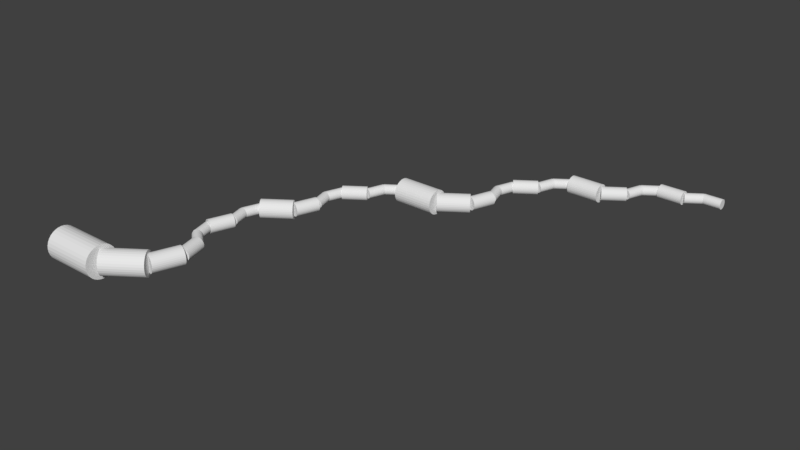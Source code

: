 # Source: fromage_de_brie.blend  (saved by Blender 2.79.0; exported with 4.5.12 LTS)
import bpy
from mathutils import Matrix  # noqa: F401  (used for matrix-valued properties, if any)

bpy.ops.wm.read_factory_settings(use_empty=True)
scene = bpy.context.scene
scene.name = 'Scene'

# ---- collections
col_collection_1 = bpy.data.collections.new('Collection 1'); scene.collection.children.link(col_collection_1)

# ---- world
world_world = bpy.data.worlds.new('World'); scene.world = world_world
world_world.color = (0.05088, 0.05088, 0.05088)
world_world.use_sun_shadow = False
world_world.sun_shadow_jitter_overblur = 0.0
world_world.cycles.sampling_method = 'MANUAL'

# ---- meshes
me_cylinder_7249 = bpy.data.meshes.new('Cylinder.7249')
me_cylinder_7249.from_pydata([(0.0, 0.1141, -0.2159), (0.0, 0.1141, 0.2159), (0.02226, 0.1119, -0.2159), (0.02226, 0.1119, 0.2159), (0.04366, 0.1054, -0.2159), (0.04366, 0.1054, 0.2159), (0.06339, 0.09487, -0.2159), (0.06339, 0.09487, 0.2159), (0.08068, 0.08068, -0.2159), (0.08068, 0.08068, 0.2159), (0.09487, 0.06339, -0.2159), (0.09487, 0.06339, 0.2159), (0.1054, 0.04366, -0.2159), (0.1054, 0.04366, 0.2159), (0.1119, 0.02226, -0.2159), (0.1119, 0.02226, 0.2159), (0.1141, 8.614e-09, -0.2159), (0.1141, 8.614e-09, 0.2159), (0.1119, -0.02226, -0.2159), (0.1119, -0.02226, 0.2159), (0.1054, -0.04366, -0.2159), (0.1054, -0.04366, 0.2159), (0.09487, -0.06339, -0.2159), (0.09487, -0.06339, 0.2159), (0.08068, -0.08068, -0.2159), (0.08068, -0.08068, 0.2159), (0.06339, -0.09487, -0.2159), (0.06339, -0.09487, 0.2159), (0.04366, -0.1054, -0.2159), (0.04366, -0.1054, 0.2159), (0.02226, -0.1119, -0.2159), (0.02226, -0.1119, 0.2159), (-3.718e-08, -0.1141, -0.2159), (-3.718e-08, -0.1141, 0.2159), (-0.02226, -0.1119, -0.2159), (-0.02226, -0.1119, 0.2159), (-0.04366, -0.1054, -0.2159), (-0.04366, -0.1054, 0.2159), (-0.06339, -0.09487, -0.2159), (-0.06339, -0.09487, 0.2159), (-0.08068, -0.08068, -0.2159), (-0.08068, -0.08068, 0.2159), (-0.09487, -0.06339, -0.2159), (-0.09487, -0.06339, 0.2159), (-0.1054, -0.04366, -0.2159), (-0.1054, -0.04366, 0.2159), (-0.1119, -0.02226, -0.2159), (-0.1119, -0.02226, 0.2159), (-0.1141, 1.102e-07, -0.2159), (-0.1141, 1.102e-07, 0.2159), (-0.1119, 0.02226, -0.2159), (-0.1119, 0.02226, 0.2159), (-0.1054, 0.04366, -0.2159), (-0.1054, 0.04366, 0.2159), (-0.09487, 0.06339, -0.2159), (-0.09487, 0.06339, 0.2159), (-0.08068, 0.08068, -0.2159), (-0.08068, 0.08068, 0.2159), (-0.06339, 0.09487, -0.2159), (-0.06339, 0.09487, 0.2159), (-0.04366, 0.1054, -0.2159), (-0.04366, 0.1054, 0.2159), (-0.02226, 0.1119, -0.2159), (-0.02226, 0.1119, 0.2159)], [], [(0, 1, 3, 2), (2, 3, 5, 4), (4, 5, 7, 6), (6, 7, 9, 8), (8, 9, 11, 10), (10, 11, 13, 12), (12, 13, 15, 14), (14, 15, 17, 16), (16, 17, 19, 18), (18, 19, 21, 20), (20, 21, 23, 22), (22, 23, 25, 24), (24, 25, 27, 26), (26, 27, 29, 28), (28, 29, 31, 30), (30, 31, 33, 32), (32, 33, 35, 34), (34, 35, 37, 36), (36, 37, 39, 38), (38, 39, 41, 40), (40, 41, 43, 42), (42, 43, 45, 44), (44, 45, 47, 46), (46, 47, 49, 48), (48, 49, 51, 50), (50, 51, 53, 52), (52, 53, 55, 54), (54, 55, 57, 56), (56, 57, 59, 58), (58, 59, 61, 60), (3, 1, 63, 61, 59, 57, 55, 53, 51, 49, 47, 45, 43, 41, 39, 37, 35, 33, 31, 29, 27, 25, 23, 21, 19, 17, 15, 13, 11, 9, 7, 5), (60, 61, 63, 62), (62, 63, 1, 0), (0, 2, 4, 6, 8, 10, 12, 14, 16, 18, 20, 22, 24, 26, 28, 30, 32, 34, 36, 38, 40, 42, 44, 46, 48, 50, 52, 54, 56, 58, 60, 62)])
me_cylinder_7249.use_remesh_preserve_volume = False
me_cylinder_7249.use_remesh_preserve_attributes = False
me_cylinder_7249.use_mirror_vertex_groups = False
me_cylinder_7249.update()
me_cylinder_7248 = bpy.data.meshes.new('Cylinder.7248')
me_cylinder_7248.from_pydata([(0.0, 0.1141, -0.2103), (0.0, 0.1141, 0.2103), (0.02226, 0.1119, -0.2103), (0.02226, 0.1119, 0.2103), (0.04366, 0.1054, -0.2103), (0.04366, 0.1054, 0.2103), (0.06339, 0.09487, -0.2103), (0.06339, 0.09487, 0.2103), (0.08068, 0.08068, -0.2103), (0.08068, 0.08068, 0.2103), (0.09487, 0.06339, -0.2103), (0.09487, 0.06339, 0.2103), (0.1054, 0.04366, -0.2103), (0.1054, 0.04366, 0.2103), (0.1119, 0.02226, -0.2103), (0.1119, 0.02226, 0.2103), (0.1141, 8.614e-09, -0.2103), (0.1141, 8.614e-09, 0.2103), (0.1119, -0.02226, -0.2103), (0.1119, -0.02226, 0.2103), (0.1054, -0.04366, -0.2103), (0.1054, -0.04366, 0.2103), (0.09487, -0.06339, -0.2103), (0.09487, -0.06339, 0.2103), (0.08068, -0.08068, -0.2103), (0.08068, -0.08068, 0.2103), (0.06339, -0.09487, -0.2103), (0.06339, -0.09487, 0.2103), (0.04366, -0.1054, -0.2103), (0.04366, -0.1054, 0.2103), (0.02226, -0.1119, -0.2103), (0.02226, -0.1119, 0.2103), (-3.718e-08, -0.1141, -0.2103), (-3.718e-08, -0.1141, 0.2103), (-0.02226, -0.1119, -0.2103), (-0.02226, -0.1119, 0.2103), (-0.04366, -0.1054, -0.2103), (-0.04366, -0.1054, 0.2103), (-0.06339, -0.09487, -0.2103), (-0.06339, -0.09487, 0.2103), (-0.08068, -0.08068, -0.2103), (-0.08068, -0.08068, 0.2103), (-0.09487, -0.06339, -0.2103), (-0.09487, -0.06339, 0.2103), (-0.1054, -0.04366, -0.2103), (-0.1054, -0.04366, 0.2103), (-0.1119, -0.02226, -0.2103), (-0.1119, -0.02226, 0.2103), (-0.1141, 1.102e-07, -0.2103), (-0.1141, 1.102e-07, 0.2103), (-0.1119, 0.02226, -0.2103), (-0.1119, 0.02226, 0.2103), (-0.1054, 0.04366, -0.2103), (-0.1054, 0.04366, 0.2103), (-0.09487, 0.06339, -0.2103), (-0.09487, 0.06339, 0.2103), (-0.08068, 0.08068, -0.2103), (-0.08068, 0.08068, 0.2103), (-0.06339, 0.09487, -0.2103), (-0.06339, 0.09487, 0.2103), (-0.04366, 0.1054, -0.2103), (-0.04366, 0.1054, 0.2103), (-0.02226, 0.1119, -0.2103), (-0.02226, 0.1119, 0.2103)], [], [(0, 1, 3, 2), (2, 3, 5, 4), (4, 5, 7, 6), (6, 7, 9, 8), (8, 9, 11, 10), (10, 11, 13, 12), (12, 13, 15, 14), (14, 15, 17, 16), (16, 17, 19, 18), (18, 19, 21, 20), (20, 21, 23, 22), (22, 23, 25, 24), (24, 25, 27, 26), (26, 27, 29, 28), (28, 29, 31, 30), (30, 31, 33, 32), (32, 33, 35, 34), (34, 35, 37, 36), (36, 37, 39, 38), (38, 39, 41, 40), (40, 41, 43, 42), (42, 43, 45, 44), (44, 45, 47, 46), (46, 47, 49, 48), (48, 49, 51, 50), (50, 51, 53, 52), (52, 53, 55, 54), (54, 55, 57, 56), (56, 57, 59, 58), (58, 59, 61, 60), (3, 1, 63, 61, 59, 57, 55, 53, 51, 49, 47, 45, 43, 41, 39, 37, 35, 33, 31, 29, 27, 25, 23, 21, 19, 17, 15, 13, 11, 9, 7, 5), (60, 61, 63, 62), (62, 63, 1, 0), (0, 2, 4, 6, 8, 10, 12, 14, 16, 18, 20, 22, 24, 26, 28, 30, 32, 34, 36, 38, 40, 42, 44, 46, 48, 50, 52, 54, 56, 58, 60, 62)])
me_cylinder_7248.use_remesh_preserve_volume = False
me_cylinder_7248.use_remesh_preserve_attributes = False
me_cylinder_7248.use_mirror_vertex_groups = False
me_cylinder_7248.update()
me_cylinder_7247 = bpy.data.meshes.new('Cylinder.7247')
me_cylinder_7247.from_pydata([(0.0, 0.153, -0.2804), (0.0, 0.153, 0.2804), (0.02984, 0.15, -0.2804), (0.02984, 0.15, 0.2804), (0.05854, 0.1413, -0.2804), (0.05854, 0.1413, 0.2804), (0.08498, 0.1272, -0.2804), (0.08498, 0.1272, 0.2804), (0.1082, 0.1082, -0.2804), (0.1082, 0.1082, 0.2804), (0.1272, 0.08498, -0.2804), (0.1272, 0.08498, 0.2804), (0.1413, 0.05854, -0.2804), (0.1413, 0.05854, 0.2804), (0.15, 0.02984, -0.2804), (0.15, 0.02984, 0.2804), (0.153, 1.155e-08, -0.2804), (0.153, 1.155e-08, 0.2804), (0.15, -0.02984, -0.2804), (0.15, -0.02984, 0.2804), (0.1413, -0.05854, -0.2804), (0.1413, -0.05854, 0.2804), (0.1272, -0.08498, -0.2804), (0.1272, -0.08498, 0.2804), (0.1082, -0.1082, -0.2804), (0.1082, -0.1082, 0.2804), (0.08498, -0.1272, -0.2804), (0.08498, -0.1272, 0.2804), (0.05854, -0.1413, -0.2804), (0.05854, -0.1413, 0.2804), (0.02984, -0.15, -0.2804), (0.02984, -0.15, 0.2804), (-4.984e-08, -0.153, -0.2804), (-4.984e-08, -0.153, 0.2804), (-0.02984, -0.15, -0.2804), (-0.02984, -0.15, 0.2804), (-0.05854, -0.1413, -0.2804), (-0.05854, -0.1413, 0.2804), (-0.08498, -0.1272, -0.2804), (-0.08498, -0.1272, 0.2804), (-0.1082, -0.1082, -0.2804), (-0.1082, -0.1082, 0.2804), (-0.1272, -0.08498, -0.2804), (-0.1272, -0.08498, 0.2804), (-0.1413, -0.05854, -0.2804), (-0.1413, -0.05854, 0.2804), (-0.15, -0.02984, -0.2804), (-0.15, -0.02984, 0.2804), (-0.153, 1.477e-07, -0.2804), (-0.153, 1.477e-07, 0.2804), (-0.15, 0.02984, -0.2804), (-0.15, 0.02984, 0.2804), (-0.1413, 0.05854, -0.2804), (-0.1413, 0.05854, 0.2804), (-0.1272, 0.08498, -0.2804), (-0.1272, 0.08498, 0.2804), (-0.1082, 0.1082, -0.2804), (-0.1082, 0.1082, 0.2804), (-0.08498, 0.1272, -0.2804), (-0.08498, 0.1272, 0.2804), (-0.05854, 0.1413, -0.2804), (-0.05854, 0.1413, 0.2804), (-0.02984, 0.15, -0.2804), (-0.02984, 0.15, 0.2804)], [], [(0, 1, 3, 2), (2, 3, 5, 4), (4, 5, 7, 6), (6, 7, 9, 8), (8, 9, 11, 10), (10, 11, 13, 12), (12, 13, 15, 14), (14, 15, 17, 16), (16, 17, 19, 18), (18, 19, 21, 20), (20, 21, 23, 22), (22, 23, 25, 24), (24, 25, 27, 26), (26, 27, 29, 28), (28, 29, 31, 30), (30, 31, 33, 32), (32, 33, 35, 34), (34, 35, 37, 36), (36, 37, 39, 38), (38, 39, 41, 40), (40, 41, 43, 42), (42, 43, 45, 44), (44, 45, 47, 46), (46, 47, 49, 48), (48, 49, 51, 50), (50, 51, 53, 52), (52, 53, 55, 54), (54, 55, 57, 56), (56, 57, 59, 58), (58, 59, 61, 60), (3, 1, 63, 61, 59, 57, 55, 53, 51, 49, 47, 45, 43, 41, 39, 37, 35, 33, 31, 29, 27, 25, 23, 21, 19, 17, 15, 13, 11, 9, 7, 5), (60, 61, 63, 62), (62, 63, 1, 0), (0, 2, 4, 6, 8, 10, 12, 14, 16, 18, 20, 22, 24, 26, 28, 30, 32, 34, 36, 38, 40, 42, 44, 46, 48, 50, 52, 54, 56, 58, 60, 62)])
me_cylinder_7247.use_remesh_preserve_volume = False
me_cylinder_7247.use_remesh_preserve_attributes = False
me_cylinder_7247.use_mirror_vertex_groups = False
me_cylinder_7247.update()
me_cylinder_7246 = bpy.data.meshes.new('Cylinder.7246')
me_cylinder_7246.from_pydata([(0.0, 0.1141, -0.2103), (0.0, 0.1141, 0.2103), (0.02226, 0.1119, -0.2103), (0.02226, 0.1119, 0.2103), (0.04366, 0.1054, -0.2103), (0.04366, 0.1054, 0.2103), (0.06339, 0.09487, -0.2103), (0.06339, 0.09487, 0.2103), (0.08068, 0.08068, -0.2103), (0.08068, 0.08068, 0.2103), (0.09487, 0.06339, -0.2103), (0.09487, 0.06339, 0.2103), (0.1054, 0.04366, -0.2103), (0.1054, 0.04366, 0.2103), (0.1119, 0.02226, -0.2103), (0.1119, 0.02226, 0.2103), (0.1141, 8.614e-09, -0.2103), (0.1141, 8.614e-09, 0.2103), (0.1119, -0.02226, -0.2103), (0.1119, -0.02226, 0.2103), (0.1054, -0.04366, -0.2103), (0.1054, -0.04366, 0.2103), (0.09487, -0.06339, -0.2103), (0.09487, -0.06339, 0.2103), (0.08068, -0.08068, -0.2103), (0.08068, -0.08068, 0.2103), (0.06339, -0.09487, -0.2103), (0.06339, -0.09487, 0.2103), (0.04366, -0.1054, -0.2103), (0.04366, -0.1054, 0.2103), (0.02226, -0.1119, -0.2103), (0.02226, -0.1119, 0.2103), (-3.718e-08, -0.1141, -0.2103), (-3.718e-08, -0.1141, 0.2103), (-0.02226, -0.1119, -0.2103), (-0.02226, -0.1119, 0.2103), (-0.04366, -0.1054, -0.2103), (-0.04366, -0.1054, 0.2103), (-0.06339, -0.09487, -0.2103), (-0.06339, -0.09487, 0.2103), (-0.08068, -0.08068, -0.2103), (-0.08068, -0.08068, 0.2103), (-0.09487, -0.06339, -0.2103), (-0.09487, -0.06339, 0.2103), (-0.1054, -0.04366, -0.2103), (-0.1054, -0.04366, 0.2103), (-0.1119, -0.02226, -0.2103), (-0.1119, -0.02226, 0.2103), (-0.1141, 1.102e-07, -0.2103), (-0.1141, 1.102e-07, 0.2103), (-0.1119, 0.02226, -0.2103), (-0.1119, 0.02226, 0.2103), (-0.1054, 0.04366, -0.2103), (-0.1054, 0.04366, 0.2103), (-0.09487, 0.06339, -0.2103), (-0.09487, 0.06339, 0.2103), (-0.08068, 0.08068, -0.2103), (-0.08068, 0.08068, 0.2103), (-0.06339, 0.09487, -0.2103), (-0.06339, 0.09487, 0.2103), (-0.04366, 0.1054, -0.2103), (-0.04366, 0.1054, 0.2103), (-0.02226, 0.1119, -0.2103), (-0.02226, 0.1119, 0.2103)], [], [(0, 1, 3, 2), (2, 3, 5, 4), (4, 5, 7, 6), (6, 7, 9, 8), (8, 9, 11, 10), (10, 11, 13, 12), (12, 13, 15, 14), (14, 15, 17, 16), (16, 17, 19, 18), (18, 19, 21, 20), (20, 21, 23, 22), (22, 23, 25, 24), (24, 25, 27, 26), (26, 27, 29, 28), (28, 29, 31, 30), (30, 31, 33, 32), (32, 33, 35, 34), (34, 35, 37, 36), (36, 37, 39, 38), (38, 39, 41, 40), (40, 41, 43, 42), (42, 43, 45, 44), (44, 45, 47, 46), (46, 47, 49, 48), (48, 49, 51, 50), (50, 51, 53, 52), (52, 53, 55, 54), (54, 55, 57, 56), (56, 57, 59, 58), (58, 59, 61, 60), (3, 1, 63, 61, 59, 57, 55, 53, 51, 49, 47, 45, 43, 41, 39, 37, 35, 33, 31, 29, 27, 25, 23, 21, 19, 17, 15, 13, 11, 9, 7, 5), (60, 61, 63, 62), (62, 63, 1, 0), (0, 2, 4, 6, 8, 10, 12, 14, 16, 18, 20, 22, 24, 26, 28, 30, 32, 34, 36, 38, 40, 42, 44, 46, 48, 50, 52, 54, 56, 58, 60, 62)])
me_cylinder_7246.use_remesh_preserve_volume = False
me_cylinder_7246.use_remesh_preserve_attributes = False
me_cylinder_7246.use_mirror_vertex_groups = False
me_cylinder_7246.update()
me_cylinder_7245 = bpy.data.meshes.new('Cylinder.7245')
me_cylinder_7245.from_pydata([(0.0, 0.1141, -0.2049), (0.0, 0.1141, 0.2049), (0.02226, 0.1119, -0.2049), (0.02226, 0.1119, 0.2049), (0.04366, 0.1054, -0.2049), (0.04366, 0.1054, 0.2049), (0.06339, 0.09487, -0.2049), (0.06339, 0.09487, 0.2049), (0.08068, 0.08068, -0.2049), (0.08068, 0.08068, 0.2049), (0.09487, 0.06339, -0.2049), (0.09487, 0.06339, 0.2049), (0.1054, 0.04366, -0.2049), (0.1054, 0.04366, 0.2049), (0.1119, 0.02226, -0.2049), (0.1119, 0.02226, 0.2049), (0.1141, 8.614e-09, -0.2049), (0.1141, 8.614e-09, 0.2049), (0.1119, -0.02226, -0.2049), (0.1119, -0.02226, 0.2049), (0.1054, -0.04366, -0.2049), (0.1054, -0.04366, 0.2049), (0.09487, -0.06339, -0.2049), (0.09487, -0.06339, 0.2049), (0.08068, -0.08068, -0.2049), (0.08068, -0.08068, 0.2049), (0.06339, -0.09487, -0.2049), (0.06339, -0.09487, 0.2049), (0.04366, -0.1054, -0.2049), (0.04366, -0.1054, 0.2049), (0.02226, -0.1119, -0.2049), (0.02226, -0.1119, 0.2049), (-3.718e-08, -0.1141, -0.2049), (-3.718e-08, -0.1141, 0.2049), (-0.02226, -0.1119, -0.2049), (-0.02226, -0.1119, 0.2049), (-0.04366, -0.1054, -0.2049), (-0.04366, -0.1054, 0.2049), (-0.06339, -0.09487, -0.2049), (-0.06339, -0.09487, 0.2049), (-0.08068, -0.08068, -0.2049), (-0.08068, -0.08068, 0.2049), (-0.09487, -0.06339, -0.2049), (-0.09487, -0.06339, 0.2049), (-0.1054, -0.04366, -0.2049), (-0.1054, -0.04366, 0.2049), (-0.1119, -0.02226, -0.2049), (-0.1119, -0.02226, 0.2049), (-0.1141, 1.102e-07, -0.2049), (-0.1141, 1.102e-07, 0.2049), (-0.1119, 0.02226, -0.2049), (-0.1119, 0.02226, 0.2049), (-0.1054, 0.04366, -0.2049), (-0.1054, 0.04366, 0.2049), (-0.09487, 0.06339, -0.2049), (-0.09487, 0.06339, 0.2049), (-0.08068, 0.08068, -0.2049), (-0.08068, 0.08068, 0.2049), (-0.06339, 0.09487, -0.2049), (-0.06339, 0.09487, 0.2049), (-0.04366, 0.1054, -0.2049), (-0.04366, 0.1054, 0.2049), (-0.02226, 0.1119, -0.2049), (-0.02226, 0.1119, 0.2049)], [], [(0, 1, 3, 2), (2, 3, 5, 4), (4, 5, 7, 6), (6, 7, 9, 8), (8, 9, 11, 10), (10, 11, 13, 12), (12, 13, 15, 14), (14, 15, 17, 16), (16, 17, 19, 18), (18, 19, 21, 20), (20, 21, 23, 22), (22, 23, 25, 24), (24, 25, 27, 26), (26, 27, 29, 28), (28, 29, 31, 30), (30, 31, 33, 32), (32, 33, 35, 34), (34, 35, 37, 36), (36, 37, 39, 38), (38, 39, 41, 40), (40, 41, 43, 42), (42, 43, 45, 44), (44, 45, 47, 46), (46, 47, 49, 48), (48, 49, 51, 50), (50, 51, 53, 52), (52, 53, 55, 54), (54, 55, 57, 56), (56, 57, 59, 58), (58, 59, 61, 60), (3, 1, 63, 61, 59, 57, 55, 53, 51, 49, 47, 45, 43, 41, 39, 37, 35, 33, 31, 29, 27, 25, 23, 21, 19, 17, 15, 13, 11, 9, 7, 5), (60, 61, 63, 62), (62, 63, 1, 0), (0, 2, 4, 6, 8, 10, 12, 14, 16, 18, 20, 22, 24, 26, 28, 30, 32, 34, 36, 38, 40, 42, 44, 46, 48, 50, 52, 54, 56, 58, 60, 62)])
me_cylinder_7245.use_remesh_preserve_volume = False
me_cylinder_7245.use_remesh_preserve_attributes = False
me_cylinder_7245.use_mirror_vertex_groups = False
me_cylinder_7245.update()
me_cylinder_7244 = bpy.data.meshes.new('Cylinder.7244')
me_cylinder_7244.from_pydata([(0.0, 0.153, -0.2732), (0.0, 0.153, 0.2732), (0.02984, 0.15, -0.2732), (0.02984, 0.15, 0.2732), (0.05854, 0.1413, -0.2732), (0.05854, 0.1413, 0.2732), (0.08498, 0.1272, -0.2732), (0.08498, 0.1272, 0.2732), (0.1082, 0.1082, -0.2732), (0.1082, 0.1082, 0.2732), (0.1272, 0.08498, -0.2732), (0.1272, 0.08498, 0.2732), (0.1413, 0.05854, -0.2732), (0.1413, 0.05854, 0.2732), (0.15, 0.02984, -0.2732), (0.15, 0.02984, 0.2732), (0.153, 1.155e-08, -0.2732), (0.153, 1.155e-08, 0.2732), (0.15, -0.02984, -0.2732), (0.15, -0.02984, 0.2732), (0.1413, -0.05854, -0.2732), (0.1413, -0.05854, 0.2732), (0.1272, -0.08498, -0.2732), (0.1272, -0.08498, 0.2732), (0.1082, -0.1082, -0.2732), (0.1082, -0.1082, 0.2732), (0.08498, -0.1272, -0.2732), (0.08498, -0.1272, 0.2732), (0.05854, -0.1413, -0.2732), (0.05854, -0.1413, 0.2732), (0.02984, -0.15, -0.2732), (0.02984, -0.15, 0.2732), (-4.984e-08, -0.153, -0.2732), (-4.984e-08, -0.153, 0.2732), (-0.02984, -0.15, -0.2732), (-0.02984, -0.15, 0.2732), (-0.05854, -0.1413, -0.2732), (-0.05854, -0.1413, 0.2732), (-0.08498, -0.1272, -0.2732), (-0.08498, -0.1272, 0.2732), (-0.1082, -0.1082, -0.2732), (-0.1082, -0.1082, 0.2732), (-0.1272, -0.08498, -0.2732), (-0.1272, -0.08498, 0.2732), (-0.1413, -0.05854, -0.2732), (-0.1413, -0.05854, 0.2732), (-0.15, -0.02984, -0.2732), (-0.15, -0.02984, 0.2732), (-0.153, 1.477e-07, -0.2732), (-0.153, 1.477e-07, 0.2732), (-0.15, 0.02984, -0.2732), (-0.15, 0.02984, 0.2732), (-0.1413, 0.05854, -0.2732), (-0.1413, 0.05854, 0.2732), (-0.1272, 0.08498, -0.2732), (-0.1272, 0.08498, 0.2732), (-0.1082, 0.1082, -0.2732), (-0.1082, 0.1082, 0.2732), (-0.08498, 0.1272, -0.2732), (-0.08498, 0.1272, 0.2732), (-0.05854, 0.1413, -0.2732), (-0.05854, 0.1413, 0.2732), (-0.02984, 0.15, -0.2732), (-0.02984, 0.15, 0.2732)], [], [(0, 1, 3, 2), (2, 3, 5, 4), (4, 5, 7, 6), (6, 7, 9, 8), (8, 9, 11, 10), (10, 11, 13, 12), (12, 13, 15, 14), (14, 15, 17, 16), (16, 17, 19, 18), (18, 19, 21, 20), (20, 21, 23, 22), (22, 23, 25, 24), (24, 25, 27, 26), (26, 27, 29, 28), (28, 29, 31, 30), (30, 31, 33, 32), (32, 33, 35, 34), (34, 35, 37, 36), (36, 37, 39, 38), (38, 39, 41, 40), (40, 41, 43, 42), (42, 43, 45, 44), (44, 45, 47, 46), (46, 47, 49, 48), (48, 49, 51, 50), (50, 51, 53, 52), (52, 53, 55, 54), (54, 55, 57, 56), (56, 57, 59, 58), (58, 59, 61, 60), (3, 1, 63, 61, 59, 57, 55, 53, 51, 49, 47, 45, 43, 41, 39, 37, 35, 33, 31, 29, 27, 25, 23, 21, 19, 17, 15, 13, 11, 9, 7, 5), (60, 61, 63, 62), (62, 63, 1, 0), (0, 2, 4, 6, 8, 10, 12, 14, 16, 18, 20, 22, 24, 26, 28, 30, 32, 34, 36, 38, 40, 42, 44, 46, 48, 50, 52, 54, 56, 58, 60, 62)])
me_cylinder_7244.use_remesh_preserve_volume = False
me_cylinder_7244.use_remesh_preserve_attributes = False
me_cylinder_7244.use_mirror_vertex_groups = False
me_cylinder_7244.update()
me_cylinder_7243 = bpy.data.meshes.new('Cylinder.7243')
me_cylinder_7243.from_pydata([(0.0, 0.2051, -0.3642), (0.0, 0.2051, 0.3642), (0.04001, 0.2011, -0.3642), (0.04001, 0.2011, 0.3642), (0.07848, 0.1895, -0.3642), (0.07848, 0.1895, 0.3642), (0.1139, 0.1705, -0.3642), (0.1139, 0.1705, 0.3642), (0.145, 0.145, -0.3642), (0.145, 0.145, 0.3642), (0.1705, 0.1139, -0.3642), (0.1705, 0.1139, 0.3642), (0.1895, 0.07848, -0.3642), (0.1895, 0.07848, 0.3642), (0.2011, 0.04001, -0.3642), (0.2011, 0.04001, 0.3642), (0.2051, 1.548e-08, -0.3642), (0.2051, 1.548e-08, 0.3642), (0.2011, -0.04001, -0.3642), (0.2011, -0.04001, 0.3642), (0.1895, -0.07848, -0.3642), (0.1895, -0.07848, 0.3642), (0.1705, -0.1139, -0.3642), (0.1705, -0.1139, 0.3642), (0.145, -0.145, -0.3642), (0.145, -0.145, 0.3642), (0.1139, -0.1705, -0.3642), (0.1139, -0.1705, 0.3642), (0.07848, -0.1895, -0.3642), (0.07848, -0.1895, 0.3642), (0.04001, -0.2011, -0.3642), (0.04001, -0.2011, 0.3642), (-6.682e-08, -0.2051, -0.3642), (-6.682e-08, -0.2051, 0.3642), (-0.04001, -0.2011, -0.3642), (-0.04001, -0.2011, 0.3642), (-0.07848, -0.1895, -0.3642), (-0.07848, -0.1895, 0.3642), (-0.1139, -0.1705, -0.3642), (-0.1139, -0.1705, 0.3642), (-0.145, -0.145, -0.3642), (-0.145, -0.145, 0.3642), (-0.1705, -0.1139, -0.3642), (-0.1705, -0.1139, 0.3642), (-0.1895, -0.07848, -0.3642), (-0.1895, -0.07848, 0.3642), (-0.2011, -0.04001, -0.3642), (-0.2011, -0.04001, 0.3642), (-0.2051, 1.98e-07, -0.3642), (-0.2051, 1.98e-07, 0.3642), (-0.2011, 0.04001, -0.3642), (-0.2011, 0.04001, 0.3642), (-0.1895, 0.07848, -0.3642), (-0.1895, 0.07848, 0.3642), (-0.1705, 0.1139, -0.3642), (-0.1705, 0.1139, 0.3642), (-0.145, 0.145, -0.3642), (-0.145, 0.145, 0.3642), (-0.1139, 0.1705, -0.3642), (-0.1139, 0.1705, 0.3642), (-0.07848, 0.1895, -0.3642), (-0.07848, 0.1895, 0.3642), (-0.04001, 0.2011, -0.3642), (-0.04001, 0.2011, 0.3642)], [], [(0, 1, 3, 2), (2, 3, 5, 4), (4, 5, 7, 6), (6, 7, 9, 8), (8, 9, 11, 10), (10, 11, 13, 12), (12, 13, 15, 14), (14, 15, 17, 16), (16, 17, 19, 18), (18, 19, 21, 20), (20, 21, 23, 22), (22, 23, 25, 24), (24, 25, 27, 26), (26, 27, 29, 28), (28, 29, 31, 30), (30, 31, 33, 32), (32, 33, 35, 34), (34, 35, 37, 36), (36, 37, 39, 38), (38, 39, 41, 40), (40, 41, 43, 42), (42, 43, 45, 44), (44, 45, 47, 46), (46, 47, 49, 48), (48, 49, 51, 50), (50, 51, 53, 52), (52, 53, 55, 54), (54, 55, 57, 56), (56, 57, 59, 58), (58, 59, 61, 60), (3, 1, 63, 61, 59, 57, 55, 53, 51, 49, 47, 45, 43, 41, 39, 37, 35, 33, 31, 29, 27, 25, 23, 21, 19, 17, 15, 13, 11, 9, 7, 5), (60, 61, 63, 62), (62, 63, 1, 0), (0, 2, 4, 6, 8, 10, 12, 14, 16, 18, 20, 22, 24, 26, 28, 30, 32, 34, 36, 38, 40, 42, 44, 46, 48, 50, 52, 54, 56, 58, 60, 62)])
me_cylinder_7243.use_remesh_preserve_volume = False
me_cylinder_7243.use_remesh_preserve_attributes = False
me_cylinder_7243.use_mirror_vertex_groups = False
me_cylinder_7243.update()
me_cylinder_7242 = bpy.data.meshes.new('Cylinder.7242')
me_cylinder_7242.from_pydata([(0.0, 0.1141, -0.2103), (0.0, 0.1141, 0.2103), (0.02226, 0.1119, -0.2103), (0.02226, 0.1119, 0.2103), (0.04366, 0.1054, -0.2103), (0.04366, 0.1054, 0.2103), (0.06339, 0.09487, -0.2103), (0.06339, 0.09487, 0.2103), (0.08068, 0.08068, -0.2103), (0.08068, 0.08068, 0.2103), (0.09487, 0.06339, -0.2103), (0.09487, 0.06339, 0.2103), (0.1054, 0.04366, -0.2103), (0.1054, 0.04366, 0.2103), (0.1119, 0.02226, -0.2103), (0.1119, 0.02226, 0.2103), (0.1141, 8.614e-09, -0.2103), (0.1141, 8.614e-09, 0.2103), (0.1119, -0.02226, -0.2103), (0.1119, -0.02226, 0.2103), (0.1054, -0.04366, -0.2103), (0.1054, -0.04366, 0.2103), (0.09487, -0.06339, -0.2103), (0.09487, -0.06339, 0.2103), (0.08068, -0.08068, -0.2103), (0.08068, -0.08068, 0.2103), (0.06339, -0.09487, -0.2103), (0.06339, -0.09487, 0.2103), (0.04366, -0.1054, -0.2103), (0.04366, -0.1054, 0.2103), (0.02226, -0.1119, -0.2103), (0.02226, -0.1119, 0.2103), (-3.718e-08, -0.1141, -0.2103), (-3.718e-08, -0.1141, 0.2103), (-0.02226, -0.1119, -0.2103), (-0.02226, -0.1119, 0.2103), (-0.04366, -0.1054, -0.2103), (-0.04366, -0.1054, 0.2103), (-0.06339, -0.09487, -0.2103), (-0.06339, -0.09487, 0.2103), (-0.08068, -0.08068, -0.2103), (-0.08068, -0.08068, 0.2103), (-0.09487, -0.06339, -0.2103), (-0.09487, -0.06339, 0.2103), (-0.1054, -0.04366, -0.2103), (-0.1054, -0.04366, 0.2103), (-0.1119, -0.02226, -0.2103), (-0.1119, -0.02226, 0.2103), (-0.1141, 1.102e-07, -0.2103), (-0.1141, 1.102e-07, 0.2103), (-0.1119, 0.02226, -0.2103), (-0.1119, 0.02226, 0.2103), (-0.1054, 0.04366, -0.2103), (-0.1054, 0.04366, 0.2103), (-0.09487, 0.06339, -0.2103), (-0.09487, 0.06339, 0.2103), (-0.08068, 0.08068, -0.2103), (-0.08068, 0.08068, 0.2103), (-0.06339, 0.09487, -0.2103), (-0.06339, 0.09487, 0.2103), (-0.04366, 0.1054, -0.2103), (-0.04366, 0.1054, 0.2103), (-0.02226, 0.1119, -0.2103), (-0.02226, 0.1119, 0.2103)], [], [(0, 1, 3, 2), (2, 3, 5, 4), (4, 5, 7, 6), (6, 7, 9, 8), (8, 9, 11, 10), (10, 11, 13, 12), (12, 13, 15, 14), (14, 15, 17, 16), (16, 17, 19, 18), (18, 19, 21, 20), (20, 21, 23, 22), (22, 23, 25, 24), (24, 25, 27, 26), (26, 27, 29, 28), (28, 29, 31, 30), (30, 31, 33, 32), (32, 33, 35, 34), (34, 35, 37, 36), (36, 37, 39, 38), (38, 39, 41, 40), (40, 41, 43, 42), (42, 43, 45, 44), (44, 45, 47, 46), (46, 47, 49, 48), (48, 49, 51, 50), (50, 51, 53, 52), (52, 53, 55, 54), (54, 55, 57, 56), (56, 57, 59, 58), (58, 59, 61, 60), (3, 1, 63, 61, 59, 57, 55, 53, 51, 49, 47, 45, 43, 41, 39, 37, 35, 33, 31, 29, 27, 25, 23, 21, 19, 17, 15, 13, 11, 9, 7, 5), (60, 61, 63, 62), (62, 63, 1, 0), (0, 2, 4, 6, 8, 10, 12, 14, 16, 18, 20, 22, 24, 26, 28, 30, 32, 34, 36, 38, 40, 42, 44, 46, 48, 50, 52, 54, 56, 58, 60, 62)])
me_cylinder_7242.use_remesh_preserve_volume = False
me_cylinder_7242.use_remesh_preserve_attributes = False
me_cylinder_7242.use_mirror_vertex_groups = False
me_cylinder_7242.update()
me_cylinder_7241 = bpy.data.meshes.new('Cylinder.7241')
me_cylinder_7241.from_pydata([(0.0, 0.1141, -0.2049), (0.0, 0.1141, 0.2049), (0.02226, 0.1119, -0.2049), (0.02226, 0.1119, 0.2049), (0.04366, 0.1054, -0.2049), (0.04366, 0.1054, 0.2049), (0.06339, 0.09487, -0.2049), (0.06339, 0.09487, 0.2049), (0.08068, 0.08068, -0.2049), (0.08068, 0.08068, 0.2049), (0.09487, 0.06339, -0.2049), (0.09487, 0.06339, 0.2049), (0.1054, 0.04366, -0.2049), (0.1054, 0.04366, 0.2049), (0.1119, 0.02226, -0.2049), (0.1119, 0.02226, 0.2049), (0.1141, 8.614e-09, -0.2049), (0.1141, 8.614e-09, 0.2049), (0.1119, -0.02226, -0.2049), (0.1119, -0.02226, 0.2049), (0.1054, -0.04366, -0.2049), (0.1054, -0.04366, 0.2049), (0.09487, -0.06339, -0.2049), (0.09487, -0.06339, 0.2049), (0.08068, -0.08068, -0.2049), (0.08068, -0.08068, 0.2049), (0.06339, -0.09487, -0.2049), (0.06339, -0.09487, 0.2049), (0.04366, -0.1054, -0.2049), (0.04366, -0.1054, 0.2049), (0.02226, -0.1119, -0.2049), (0.02226, -0.1119, 0.2049), (-3.718e-08, -0.1141, -0.2049), (-3.718e-08, -0.1141, 0.2049), (-0.02226, -0.1119, -0.2049), (-0.02226, -0.1119, 0.2049), (-0.04366, -0.1054, -0.2049), (-0.04366, -0.1054, 0.2049), (-0.06339, -0.09487, -0.2049), (-0.06339, -0.09487, 0.2049), (-0.08068, -0.08068, -0.2049), (-0.08068, -0.08068, 0.2049), (-0.09487, -0.06339, -0.2049), (-0.09487, -0.06339, 0.2049), (-0.1054, -0.04366, -0.2049), (-0.1054, -0.04366, 0.2049), (-0.1119, -0.02226, -0.2049), (-0.1119, -0.02226, 0.2049), (-0.1141, 1.102e-07, -0.2049), (-0.1141, 1.102e-07, 0.2049), (-0.1119, 0.02226, -0.2049), (-0.1119, 0.02226, 0.2049), (-0.1054, 0.04366, -0.2049), (-0.1054, 0.04366, 0.2049), (-0.09487, 0.06339, -0.2049), (-0.09487, 0.06339, 0.2049), (-0.08068, 0.08068, -0.2049), (-0.08068, 0.08068, 0.2049), (-0.06339, 0.09487, -0.2049), (-0.06339, 0.09487, 0.2049), (-0.04366, 0.1054, -0.2049), (-0.04366, 0.1054, 0.2049), (-0.02226, 0.1119, -0.2049), (-0.02226, 0.1119, 0.2049)], [], [(0, 1, 3, 2), (2, 3, 5, 4), (4, 5, 7, 6), (6, 7, 9, 8), (8, 9, 11, 10), (10, 11, 13, 12), (12, 13, 15, 14), (14, 15, 17, 16), (16, 17, 19, 18), (18, 19, 21, 20), (20, 21, 23, 22), (22, 23, 25, 24), (24, 25, 27, 26), (26, 27, 29, 28), (28, 29, 31, 30), (30, 31, 33, 32), (32, 33, 35, 34), (34, 35, 37, 36), (36, 37, 39, 38), (38, 39, 41, 40), (40, 41, 43, 42), (42, 43, 45, 44), (44, 45, 47, 46), (46, 47, 49, 48), (48, 49, 51, 50), (50, 51, 53, 52), (52, 53, 55, 54), (54, 55, 57, 56), (56, 57, 59, 58), (58, 59, 61, 60), (3, 1, 63, 61, 59, 57, 55, 53, 51, 49, 47, 45, 43, 41, 39, 37, 35, 33, 31, 29, 27, 25, 23, 21, 19, 17, 15, 13, 11, 9, 7, 5), (60, 61, 63, 62), (62, 63, 1, 0), (0, 2, 4, 6, 8, 10, 12, 14, 16, 18, 20, 22, 24, 26, 28, 30, 32, 34, 36, 38, 40, 42, 44, 46, 48, 50, 52, 54, 56, 58, 60, 62)])
me_cylinder_7241.use_remesh_preserve_volume = False
me_cylinder_7241.use_remesh_preserve_attributes = False
me_cylinder_7241.use_mirror_vertex_groups = False
me_cylinder_7241.update()
me_cylinder_7240 = bpy.data.meshes.new('Cylinder.7240')
me_cylinder_7240.from_pydata([(0.0, 0.153, -0.2732), (0.0, 0.153, 0.2732), (0.02984, 0.15, -0.2732), (0.02984, 0.15, 0.2732), (0.05854, 0.1413, -0.2732), (0.05854, 0.1413, 0.2732), (0.08498, 0.1272, -0.2732), (0.08498, 0.1272, 0.2732), (0.1082, 0.1082, -0.2732), (0.1082, 0.1082, 0.2732), (0.1272, 0.08498, -0.2732), (0.1272, 0.08498, 0.2732), (0.1413, 0.05854, -0.2732), (0.1413, 0.05854, 0.2732), (0.15, 0.02984, -0.2732), (0.15, 0.02984, 0.2732), (0.153, 1.155e-08, -0.2732), (0.153, 1.155e-08, 0.2732), (0.15, -0.02984, -0.2732), (0.15, -0.02984, 0.2732), (0.1413, -0.05854, -0.2732), (0.1413, -0.05854, 0.2732), (0.1272, -0.08498, -0.2732), (0.1272, -0.08498, 0.2732), (0.1082, -0.1082, -0.2732), (0.1082, -0.1082, 0.2732), (0.08498, -0.1272, -0.2732), (0.08498, -0.1272, 0.2732), (0.05854, -0.1413, -0.2732), (0.05854, -0.1413, 0.2732), (0.02984, -0.15, -0.2732), (0.02984, -0.15, 0.2732), (-4.984e-08, -0.153, -0.2732), (-4.984e-08, -0.153, 0.2732), (-0.02984, -0.15, -0.2732), (-0.02984, -0.15, 0.2732), (-0.05854, -0.1413, -0.2732), (-0.05854, -0.1413, 0.2732), (-0.08498, -0.1272, -0.2732), (-0.08498, -0.1272, 0.2732), (-0.1082, -0.1082, -0.2732), (-0.1082, -0.1082, 0.2732), (-0.1272, -0.08498, -0.2732), (-0.1272, -0.08498, 0.2732), (-0.1413, -0.05854, -0.2732), (-0.1413, -0.05854, 0.2732), (-0.15, -0.02984, -0.2732), (-0.15, -0.02984, 0.2732), (-0.153, 1.477e-07, -0.2732), (-0.153, 1.477e-07, 0.2732), (-0.15, 0.02984, -0.2732), (-0.15, 0.02984, 0.2732), (-0.1413, 0.05854, -0.2732), (-0.1413, 0.05854, 0.2732), (-0.1272, 0.08498, -0.2732), (-0.1272, 0.08498, 0.2732), (-0.1082, 0.1082, -0.2732), (-0.1082, 0.1082, 0.2732), (-0.08498, 0.1272, -0.2732), (-0.08498, 0.1272, 0.2732), (-0.05854, 0.1413, -0.2732), (-0.05854, 0.1413, 0.2732), (-0.02984, 0.15, -0.2732), (-0.02984, 0.15, 0.2732)], [], [(0, 1, 3, 2), (2, 3, 5, 4), (4, 5, 7, 6), (6, 7, 9, 8), (8, 9, 11, 10), (10, 11, 13, 12), (12, 13, 15, 14), (14, 15, 17, 16), (16, 17, 19, 18), (18, 19, 21, 20), (20, 21, 23, 22), (22, 23, 25, 24), (24, 25, 27, 26), (26, 27, 29, 28), (28, 29, 31, 30), (30, 31, 33, 32), (32, 33, 35, 34), (34, 35, 37, 36), (36, 37, 39, 38), (38, 39, 41, 40), (40, 41, 43, 42), (42, 43, 45, 44), (44, 45, 47, 46), (46, 47, 49, 48), (48, 49, 51, 50), (50, 51, 53, 52), (52, 53, 55, 54), (54, 55, 57, 56), (56, 57, 59, 58), (58, 59, 61, 60), (3, 1, 63, 61, 59, 57, 55, 53, 51, 49, 47, 45, 43, 41, 39, 37, 35, 33, 31, 29, 27, 25, 23, 21, 19, 17, 15, 13, 11, 9, 7, 5), (60, 61, 63, 62), (62, 63, 1, 0), (0, 2, 4, 6, 8, 10, 12, 14, 16, 18, 20, 22, 24, 26, 28, 30, 32, 34, 36, 38, 40, 42, 44, 46, 48, 50, 52, 54, 56, 58, 60, 62)])
me_cylinder_7240.use_remesh_preserve_volume = False
me_cylinder_7240.use_remesh_preserve_attributes = False
me_cylinder_7240.use_mirror_vertex_groups = False
me_cylinder_7240.update()
me_cylinder_7239 = bpy.data.meshes.new('Cylinder.7239')
me_cylinder_7239.from_pydata([(0.0, 0.1141, -0.2049), (0.0, 0.1141, 0.2049), (0.02226, 0.1119, -0.2049), (0.02226, 0.1119, 0.2049), (0.04366, 0.1054, -0.2049), (0.04366, 0.1054, 0.2049), (0.06339, 0.09487, -0.2049), (0.06339, 0.09487, 0.2049), (0.08068, 0.08068, -0.2049), (0.08068, 0.08068, 0.2049), (0.09487, 0.06339, -0.2049), (0.09487, 0.06339, 0.2049), (0.1054, 0.04366, -0.2049), (0.1054, 0.04366, 0.2049), (0.1119, 0.02226, -0.2049), (0.1119, 0.02226, 0.2049), (0.1141, 8.614e-09, -0.2049), (0.1141, 8.614e-09, 0.2049), (0.1119, -0.02226, -0.2049), (0.1119, -0.02226, 0.2049), (0.1054, -0.04366, -0.2049), (0.1054, -0.04366, 0.2049), (0.09487, -0.06339, -0.2049), (0.09487, -0.06339, 0.2049), (0.08068, -0.08068, -0.2049), (0.08068, -0.08068, 0.2049), (0.06339, -0.09487, -0.2049), (0.06339, -0.09487, 0.2049), (0.04366, -0.1054, -0.2049), (0.04366, -0.1054, 0.2049), (0.02226, -0.1119, -0.2049), (0.02226, -0.1119, 0.2049), (-3.718e-08, -0.1141, -0.2049), (-3.718e-08, -0.1141, 0.2049), (-0.02226, -0.1119, -0.2049), (-0.02226, -0.1119, 0.2049), (-0.04366, -0.1054, -0.2049), (-0.04366, -0.1054, 0.2049), (-0.06339, -0.09487, -0.2049), (-0.06339, -0.09487, 0.2049), (-0.08068, -0.08068, -0.2049), (-0.08068, -0.08068, 0.2049), (-0.09487, -0.06339, -0.2049), (-0.09487, -0.06339, 0.2049), (-0.1054, -0.04366, -0.2049), (-0.1054, -0.04366, 0.2049), (-0.1119, -0.02226, -0.2049), (-0.1119, -0.02226, 0.2049), (-0.1141, 1.102e-07, -0.2049), (-0.1141, 1.102e-07, 0.2049), (-0.1119, 0.02226, -0.2049), (-0.1119, 0.02226, 0.2049), (-0.1054, 0.04366, -0.2049), (-0.1054, 0.04366, 0.2049), (-0.09487, 0.06339, -0.2049), (-0.09487, 0.06339, 0.2049), (-0.08068, 0.08068, -0.2049), (-0.08068, 0.08068, 0.2049), (-0.06339, 0.09487, -0.2049), (-0.06339, 0.09487, 0.2049), (-0.04366, 0.1054, -0.2049), (-0.04366, 0.1054, 0.2049), (-0.02226, 0.1119, -0.2049), (-0.02226, 0.1119, 0.2049)], [], [(0, 1, 3, 2), (2, 3, 5, 4), (4, 5, 7, 6), (6, 7, 9, 8), (8, 9, 11, 10), (10, 11, 13, 12), (12, 13, 15, 14), (14, 15, 17, 16), (16, 17, 19, 18), (18, 19, 21, 20), (20, 21, 23, 22), (22, 23, 25, 24), (24, 25, 27, 26), (26, 27, 29, 28), (28, 29, 31, 30), (30, 31, 33, 32), (32, 33, 35, 34), (34, 35, 37, 36), (36, 37, 39, 38), (38, 39, 41, 40), (40, 41, 43, 42), (42, 43, 45, 44), (44, 45, 47, 46), (46, 47, 49, 48), (48, 49, 51, 50), (50, 51, 53, 52), (52, 53, 55, 54), (54, 55, 57, 56), (56, 57, 59, 58), (58, 59, 61, 60), (3, 1, 63, 61, 59, 57, 55, 53, 51, 49, 47, 45, 43, 41, 39, 37, 35, 33, 31, 29, 27, 25, 23, 21, 19, 17, 15, 13, 11, 9, 7, 5), (60, 61, 63, 62), (62, 63, 1, 0), (0, 2, 4, 6, 8, 10, 12, 14, 16, 18, 20, 22, 24, 26, 28, 30, 32, 34, 36, 38, 40, 42, 44, 46, 48, 50, 52, 54, 56, 58, 60, 62)])
me_cylinder_7239.use_remesh_preserve_volume = False
me_cylinder_7239.use_remesh_preserve_attributes = False
me_cylinder_7239.use_mirror_vertex_groups = False
me_cylinder_7239.update()
me_cylinder_7238 = bpy.data.meshes.new('Cylinder.7238')
me_cylinder_7238.from_pydata([(0.0, 0.1141, -0.1996), (0.0, 0.1141, 0.1996), (0.02226, 0.1119, -0.1996), (0.02226, 0.1119, 0.1996), (0.04366, 0.1054, -0.1996), (0.04366, 0.1054, 0.1996), (0.06339, 0.09487, -0.1996), (0.06339, 0.09487, 0.1996), (0.08068, 0.08068, -0.1996), (0.08068, 0.08068, 0.1996), (0.09487, 0.06339, -0.1996), (0.09487, 0.06339, 0.1996), (0.1054, 0.04366, -0.1996), (0.1054, 0.04366, 0.1996), (0.1119, 0.02226, -0.1996), (0.1119, 0.02226, 0.1996), (0.1141, 8.614e-09, -0.1996), (0.1141, 8.614e-09, 0.1996), (0.1119, -0.02226, -0.1996), (0.1119, -0.02226, 0.1996), (0.1054, -0.04366, -0.1996), (0.1054, -0.04366, 0.1996), (0.09487, -0.06339, -0.1996), (0.09487, -0.06339, 0.1996), (0.08068, -0.08068, -0.1996), (0.08068, -0.08068, 0.1996), (0.06339, -0.09487, -0.1996), (0.06339, -0.09487, 0.1996), (0.04366, -0.1054, -0.1996), (0.04366, -0.1054, 0.1996), (0.02226, -0.1119, -0.1996), (0.02226, -0.1119, 0.1996), (-3.718e-08, -0.1141, -0.1996), (-3.718e-08, -0.1141, 0.1996), (-0.02226, -0.1119, -0.1996), (-0.02226, -0.1119, 0.1996), (-0.04366, -0.1054, -0.1996), (-0.04366, -0.1054, 0.1996), (-0.06339, -0.09487, -0.1996), (-0.06339, -0.09487, 0.1996), (-0.08068, -0.08068, -0.1996), (-0.08068, -0.08068, 0.1996), (-0.09487, -0.06339, -0.1996), (-0.09487, -0.06339, 0.1996), (-0.1054, -0.04366, -0.1996), (-0.1054, -0.04366, 0.1996), (-0.1119, -0.02226, -0.1996), (-0.1119, -0.02226, 0.1996), (-0.1141, 1.102e-07, -0.1996), (-0.1141, 1.102e-07, 0.1996), (-0.1119, 0.02226, -0.1996), (-0.1119, 0.02226, 0.1996), (-0.1054, 0.04366, -0.1996), (-0.1054, 0.04366, 0.1996), (-0.09487, 0.06339, -0.1996), (-0.09487, 0.06339, 0.1996), (-0.08068, 0.08068, -0.1996), (-0.08068, 0.08068, 0.1996), (-0.06339, 0.09487, -0.1996), (-0.06339, 0.09487, 0.1996), (-0.04366, 0.1054, -0.1996), (-0.04366, 0.1054, 0.1996), (-0.02226, 0.1119, -0.1996), (-0.02226, 0.1119, 0.1996)], [], [(0, 1, 3, 2), (2, 3, 5, 4), (4, 5, 7, 6), (6, 7, 9, 8), (8, 9, 11, 10), (10, 11, 13, 12), (12, 13, 15, 14), (14, 15, 17, 16), (16, 17, 19, 18), (18, 19, 21, 20), (20, 21, 23, 22), (22, 23, 25, 24), (24, 25, 27, 26), (26, 27, 29, 28), (28, 29, 31, 30), (30, 31, 33, 32), (32, 33, 35, 34), (34, 35, 37, 36), (36, 37, 39, 38), (38, 39, 41, 40), (40, 41, 43, 42), (42, 43, 45, 44), (44, 45, 47, 46), (46, 47, 49, 48), (48, 49, 51, 50), (50, 51, 53, 52), (52, 53, 55, 54), (54, 55, 57, 56), (56, 57, 59, 58), (58, 59, 61, 60), (3, 1, 63, 61, 59, 57, 55, 53, 51, 49, 47, 45, 43, 41, 39, 37, 35, 33, 31, 29, 27, 25, 23, 21, 19, 17, 15, 13, 11, 9, 7, 5), (60, 61, 63, 62), (62, 63, 1, 0), (0, 2, 4, 6, 8, 10, 12, 14, 16, 18, 20, 22, 24, 26, 28, 30, 32, 34, 36, 38, 40, 42, 44, 46, 48, 50, 52, 54, 56, 58, 60, 62)])
me_cylinder_7238.use_remesh_preserve_volume = False
me_cylinder_7238.use_remesh_preserve_attributes = False
me_cylinder_7238.use_mirror_vertex_groups = False
me_cylinder_7238.update()
me_cylinder_7237 = bpy.data.meshes.new('Cylinder.7237')
me_cylinder_7237.from_pydata([(0.0, 0.153, -0.2661), (0.0, 0.153, 0.2661), (0.02984, 0.15, -0.2661), (0.02984, 0.15, 0.2661), (0.05854, 0.1413, -0.2661), (0.05854, 0.1413, 0.2661), (0.08498, 0.1272, -0.2661), (0.08498, 0.1272, 0.2661), (0.1082, 0.1082, -0.2661), (0.1082, 0.1082, 0.2661), (0.1272, 0.08498, -0.2661), (0.1272, 0.08498, 0.2661), (0.1413, 0.05854, -0.2661), (0.1413, 0.05854, 0.2661), (0.15, 0.02984, -0.2661), (0.15, 0.02984, 0.2661), (0.153, 1.155e-08, -0.2661), (0.153, 1.155e-08, 0.2661), (0.15, -0.02984, -0.2661), (0.15, -0.02984, 0.2661), (0.1413, -0.05854, -0.2661), (0.1413, -0.05854, 0.2661), (0.1272, -0.08498, -0.2661), (0.1272, -0.08498, 0.2661), (0.1082, -0.1082, -0.2661), (0.1082, -0.1082, 0.2661), (0.08498, -0.1272, -0.2661), (0.08498, -0.1272, 0.2661), (0.05854, -0.1413, -0.2661), (0.05854, -0.1413, 0.2661), (0.02984, -0.15, -0.2661), (0.02984, -0.15, 0.2661), (-4.984e-08, -0.153, -0.2661), (-4.984e-08, -0.153, 0.2661), (-0.02984, -0.15, -0.2661), (-0.02984, -0.15, 0.2661), (-0.05854, -0.1413, -0.2661), (-0.05854, -0.1413, 0.2661), (-0.08498, -0.1272, -0.2661), (-0.08498, -0.1272, 0.2661), (-0.1082, -0.1082, -0.2661), (-0.1082, -0.1082, 0.2661), (-0.1272, -0.08498, -0.2661), (-0.1272, -0.08498, 0.2661), (-0.1413, -0.05854, -0.2661), (-0.1413, -0.05854, 0.2661), (-0.15, -0.02984, -0.2661), (-0.15, -0.02984, 0.2661), (-0.153, 1.477e-07, -0.2661), (-0.153, 1.477e-07, 0.2661), (-0.15, 0.02984, -0.2661), (-0.15, 0.02984, 0.2661), (-0.1413, 0.05854, -0.2661), (-0.1413, 0.05854, 0.2661), (-0.1272, 0.08498, -0.2661), (-0.1272, 0.08498, 0.2661), (-0.1082, 0.1082, -0.2661), (-0.1082, 0.1082, 0.2661), (-0.08498, 0.1272, -0.2661), (-0.08498, 0.1272, 0.2661), (-0.05854, 0.1413, -0.2661), (-0.05854, 0.1413, 0.2661), (-0.02984, 0.15, -0.2661), (-0.02984, 0.15, 0.2661)], [], [(0, 1, 3, 2), (2, 3, 5, 4), (4, 5, 7, 6), (6, 7, 9, 8), (8, 9, 11, 10), (10, 11, 13, 12), (12, 13, 15, 14), (14, 15, 17, 16), (16, 17, 19, 18), (18, 19, 21, 20), (20, 21, 23, 22), (22, 23, 25, 24), (24, 25, 27, 26), (26, 27, 29, 28), (28, 29, 31, 30), (30, 31, 33, 32), (32, 33, 35, 34), (34, 35, 37, 36), (36, 37, 39, 38), (38, 39, 41, 40), (40, 41, 43, 42), (42, 43, 45, 44), (44, 45, 47, 46), (46, 47, 49, 48), (48, 49, 51, 50), (50, 51, 53, 52), (52, 53, 55, 54), (54, 55, 57, 56), (56, 57, 59, 58), (58, 59, 61, 60), (3, 1, 63, 61, 59, 57, 55, 53, 51, 49, 47, 45, 43, 41, 39, 37, 35, 33, 31, 29, 27, 25, 23, 21, 19, 17, 15, 13, 11, 9, 7, 5), (60, 61, 63, 62), (62, 63, 1, 0), (0, 2, 4, 6, 8, 10, 12, 14, 16, 18, 20, 22, 24, 26, 28, 30, 32, 34, 36, 38, 40, 42, 44, 46, 48, 50, 52, 54, 56, 58, 60, 62)])
me_cylinder_7237.use_remesh_preserve_volume = False
me_cylinder_7237.use_remesh_preserve_attributes = False
me_cylinder_7237.use_mirror_vertex_groups = False
me_cylinder_7237.update()
me_cylinder_7236 = bpy.data.meshes.new('Cylinder.7236')
me_cylinder_7236.from_pydata([(0.0, 0.2051, -0.3548), (0.0, 0.2051, 0.3548), (0.04001, 0.2011, -0.3548), (0.04001, 0.2011, 0.3548), (0.07848, 0.1895, -0.3548), (0.07848, 0.1895, 0.3548), (0.1139, 0.1705, -0.3548), (0.1139, 0.1705, 0.3548), (0.145, 0.145, -0.3548), (0.145, 0.145, 0.3548), (0.1705, 0.1139, -0.3548), (0.1705, 0.1139, 0.3548), (0.1895, 0.07848, -0.3548), (0.1895, 0.07848, 0.3548), (0.2011, 0.04001, -0.3548), (0.2011, 0.04001, 0.3548), (0.2051, 1.548e-08, -0.3548), (0.2051, 1.548e-08, 0.3548), (0.2011, -0.04001, -0.3548), (0.2011, -0.04001, 0.3548), (0.1895, -0.07848, -0.3548), (0.1895, -0.07848, 0.3548), (0.1705, -0.1139, -0.3548), (0.1705, -0.1139, 0.3548), (0.145, -0.145, -0.3548), (0.145, -0.145, 0.3548), (0.1139, -0.1705, -0.3548), (0.1139, -0.1705, 0.3548), (0.07848, -0.1895, -0.3548), (0.07848, -0.1895, 0.3548), (0.04001, -0.2011, -0.3548), (0.04001, -0.2011, 0.3548), (-6.682e-08, -0.2051, -0.3548), (-6.682e-08, -0.2051, 0.3548), (-0.04001, -0.2011, -0.3548), (-0.04001, -0.2011, 0.3548), (-0.07848, -0.1895, -0.3548), (-0.07848, -0.1895, 0.3548), (-0.1139, -0.1705, -0.3548), (-0.1139, -0.1705, 0.3548), (-0.145, -0.145, -0.3548), (-0.145, -0.145, 0.3548), (-0.1705, -0.1139, -0.3548), (-0.1705, -0.1139, 0.3548), (-0.1895, -0.07848, -0.3548), (-0.1895, -0.07848, 0.3548), (-0.2011, -0.04001, -0.3548), (-0.2011, -0.04001, 0.3548), (-0.2051, 1.98e-07, -0.3548), (-0.2051, 1.98e-07, 0.3548), (-0.2011, 0.04001, -0.3548), (-0.2011, 0.04001, 0.3548), (-0.1895, 0.07848, -0.3548), (-0.1895, 0.07848, 0.3548), (-0.1705, 0.1139, -0.3548), (-0.1705, 0.1139, 0.3548), (-0.145, 0.145, -0.3548), (-0.145, 0.145, 0.3548), (-0.1139, 0.1705, -0.3548), (-0.1139, 0.1705, 0.3548), (-0.07848, 0.1895, -0.3548), (-0.07848, 0.1895, 0.3548), (-0.04001, 0.2011, -0.3548), (-0.04001, 0.2011, 0.3548)], [], [(0, 1, 3, 2), (2, 3, 5, 4), (4, 5, 7, 6), (6, 7, 9, 8), (8, 9, 11, 10), (10, 11, 13, 12), (12, 13, 15, 14), (14, 15, 17, 16), (16, 17, 19, 18), (18, 19, 21, 20), (20, 21, 23, 22), (22, 23, 25, 24), (24, 25, 27, 26), (26, 27, 29, 28), (28, 29, 31, 30), (30, 31, 33, 32), (32, 33, 35, 34), (34, 35, 37, 36), (36, 37, 39, 38), (38, 39, 41, 40), (40, 41, 43, 42), (42, 43, 45, 44), (44, 45, 47, 46), (46, 47, 49, 48), (48, 49, 51, 50), (50, 51, 53, 52), (52, 53, 55, 54), (54, 55, 57, 56), (56, 57, 59, 58), (58, 59, 61, 60), (3, 1, 63, 61, 59, 57, 55, 53, 51, 49, 47, 45, 43, 41, 39, 37, 35, 33, 31, 29, 27, 25, 23, 21, 19, 17, 15, 13, 11, 9, 7, 5), (60, 61, 63, 62), (62, 63, 1, 0), (0, 2, 4, 6, 8, 10, 12, 14, 16, 18, 20, 22, 24, 26, 28, 30, 32, 34, 36, 38, 40, 42, 44, 46, 48, 50, 52, 54, 56, 58, 60, 62)])
me_cylinder_7236.use_remesh_preserve_volume = False
me_cylinder_7236.use_remesh_preserve_attributes = False
me_cylinder_7236.use_mirror_vertex_groups = False
me_cylinder_7236.update()
me_cylinder_7235 = bpy.data.meshes.new('Cylinder.7235')
me_cylinder_7235.from_pydata([(0.0, 0.2749, -0.473), (0.0, 0.2749, 0.473), (0.05364, 0.2696, -0.473), (0.05364, 0.2696, 0.473), (0.1052, 0.254, -0.473), (0.1052, 0.254, 0.473), (0.1527, 0.2286, -0.473), (0.1527, 0.2286, 0.473), (0.1944, 0.1944, -0.473), (0.1944, 0.1944, 0.473), (0.2286, 0.1527, -0.473), (0.2286, 0.1527, 0.473), (0.254, 0.1052, -0.473), (0.254, 0.1052, 0.473), (0.2696, 0.05364, -0.473), (0.2696, 0.05364, 0.473), (0.2749, 2.076e-08, -0.473), (0.2749, 2.076e-08, 0.473), (0.2696, -0.05364, -0.473), (0.2696, -0.05364, 0.473), (0.254, -0.1052, -0.473), (0.254, -0.1052, 0.473), (0.2286, -0.1527, -0.473), (0.2286, -0.1527, 0.473), (0.1944, -0.1944, -0.473), (0.1944, -0.1944, 0.473), (0.1527, -0.2286, -0.473), (0.1527, -0.2286, 0.473), (0.1052, -0.254, -0.473), (0.1052, -0.254, 0.473), (0.05364, -0.2696, -0.473), (0.05364, -0.2696, 0.473), (-8.958e-08, -0.2749, -0.473), (-8.958e-08, -0.2749, 0.473), (-0.05364, -0.2696, -0.473), (-0.05364, -0.2696, 0.473), (-0.1052, -0.254, -0.473), (-0.1052, -0.254, 0.473), (-0.1527, -0.2286, -0.473), (-0.1527, -0.2286, 0.473), (-0.1944, -0.1944, -0.473), (-0.1944, -0.1944, 0.473), (-0.2286, -0.1527, -0.473), (-0.2286, -0.1527, 0.473), (-0.254, -0.1052, -0.473), (-0.254, -0.1052, 0.473), (-0.2696, -0.05364, -0.473), (-0.2696, -0.05364, 0.473), (-0.2749, 2.655e-07, -0.473), (-0.2749, 2.655e-07, 0.473), (-0.2696, 0.05364, -0.473), (-0.2696, 0.05364, 0.473), (-0.254, 0.1052, -0.473), (-0.254, 0.1052, 0.473), (-0.2286, 0.1527, -0.473), (-0.2286, 0.1527, 0.473), (-0.1944, 0.1944, -0.473), (-0.1944, 0.1944, 0.473), (-0.1527, 0.2286, -0.473), (-0.1527, 0.2286, 0.473), (-0.1052, 0.254, -0.473), (-0.1052, 0.254, 0.473), (-0.05364, 0.2696, -0.473), (-0.05364, 0.2696, 0.473)], [], [(0, 1, 3, 2), (2, 3, 5, 4), (4, 5, 7, 6), (6, 7, 9, 8), (8, 9, 11, 10), (10, 11, 13, 12), (12, 13, 15, 14), (14, 15, 17, 16), (16, 17, 19, 18), (18, 19, 21, 20), (20, 21, 23, 22), (22, 23, 25, 24), (24, 25, 27, 26), (26, 27, 29, 28), (28, 29, 31, 30), (30, 31, 33, 32), (32, 33, 35, 34), (34, 35, 37, 36), (36, 37, 39, 38), (38, 39, 41, 40), (40, 41, 43, 42), (42, 43, 45, 44), (44, 45, 47, 46), (46, 47, 49, 48), (48, 49, 51, 50), (50, 51, 53, 52), (52, 53, 55, 54), (54, 55, 57, 56), (56, 57, 59, 58), (58, 59, 61, 60), (3, 1, 63, 61, 59, 57, 55, 53, 51, 49, 47, 45, 43, 41, 39, 37, 35, 33, 31, 29, 27, 25, 23, 21, 19, 17, 15, 13, 11, 9, 7, 5), (60, 61, 63, 62), (62, 63, 1, 0), (0, 2, 4, 6, 8, 10, 12, 14, 16, 18, 20, 22, 24, 26, 28, 30, 32, 34, 36, 38, 40, 42, 44, 46, 48, 50, 52, 54, 56, 58, 60, 62)])
me_cylinder_7235.use_remesh_preserve_volume = False
me_cylinder_7235.use_remesh_preserve_attributes = False
me_cylinder_7235.use_mirror_vertex_groups = False
me_cylinder_7235.update()
me_cylinder_7234 = bpy.data.meshes.new('Cylinder.7234')
me_cylinder_7234.from_pydata([(0.0, 0.1141, -0.2103), (0.0, 0.1141, 0.2103), (0.02226, 0.1119, -0.2103), (0.02226, 0.1119, 0.2103), (0.04366, 0.1054, -0.2103), (0.04366, 0.1054, 0.2103), (0.06339, 0.09487, -0.2103), (0.06339, 0.09487, 0.2103), (0.08068, 0.08068, -0.2103), (0.08068, 0.08068, 0.2103), (0.09487, 0.06339, -0.2103), (0.09487, 0.06339, 0.2103), (0.1054, 0.04366, -0.2103), (0.1054, 0.04366, 0.2103), (0.1119, 0.02226, -0.2103), (0.1119, 0.02226, 0.2103), (0.1141, 8.614e-09, -0.2103), (0.1141, 8.614e-09, 0.2103), (0.1119, -0.02226, -0.2103), (0.1119, -0.02226, 0.2103), (0.1054, -0.04366, -0.2103), (0.1054, -0.04366, 0.2103), (0.09487, -0.06339, -0.2103), (0.09487, -0.06339, 0.2103), (0.08068, -0.08068, -0.2103), (0.08068, -0.08068, 0.2103), (0.06339, -0.09487, -0.2103), (0.06339, -0.09487, 0.2103), (0.04366, -0.1054, -0.2103), (0.04366, -0.1054, 0.2103), (0.02226, -0.1119, -0.2103), (0.02226, -0.1119, 0.2103), (-3.718e-08, -0.1141, -0.2103), (-3.718e-08, -0.1141, 0.2103), (-0.02226, -0.1119, -0.2103), (-0.02226, -0.1119, 0.2103), (-0.04366, -0.1054, -0.2103), (-0.04366, -0.1054, 0.2103), (-0.06339, -0.09487, -0.2103), (-0.06339, -0.09487, 0.2103), (-0.08068, -0.08068, -0.2103), (-0.08068, -0.08068, 0.2103), (-0.09487, -0.06339, -0.2103), (-0.09487, -0.06339, 0.2103), (-0.1054, -0.04366, -0.2103), (-0.1054, -0.04366, 0.2103), (-0.1119, -0.02226, -0.2103), (-0.1119, -0.02226, 0.2103), (-0.1141, 1.102e-07, -0.2103), (-0.1141, 1.102e-07, 0.2103), (-0.1119, 0.02226, -0.2103), (-0.1119, 0.02226, 0.2103), (-0.1054, 0.04366, -0.2103), (-0.1054, 0.04366, 0.2103), (-0.09487, 0.06339, -0.2103), (-0.09487, 0.06339, 0.2103), (-0.08068, 0.08068, -0.2103), (-0.08068, 0.08068, 0.2103), (-0.06339, 0.09487, -0.2103), (-0.06339, 0.09487, 0.2103), (-0.04366, 0.1054, -0.2103), (-0.04366, 0.1054, 0.2103), (-0.02226, 0.1119, -0.2103), (-0.02226, 0.1119, 0.2103)], [], [(0, 1, 3, 2), (2, 3, 5, 4), (4, 5, 7, 6), (6, 7, 9, 8), (8, 9, 11, 10), (10, 11, 13, 12), (12, 13, 15, 14), (14, 15, 17, 16), (16, 17, 19, 18), (18, 19, 21, 20), (20, 21, 23, 22), (22, 23, 25, 24), (24, 25, 27, 26), (26, 27, 29, 28), (28, 29, 31, 30), (30, 31, 33, 32), (32, 33, 35, 34), (34, 35, 37, 36), (36, 37, 39, 38), (38, 39, 41, 40), (40, 41, 43, 42), (42, 43, 45, 44), (44, 45, 47, 46), (46, 47, 49, 48), (48, 49, 51, 50), (50, 51, 53, 52), (52, 53, 55, 54), (54, 55, 57, 56), (56, 57, 59, 58), (58, 59, 61, 60), (3, 1, 63, 61, 59, 57, 55, 53, 51, 49, 47, 45, 43, 41, 39, 37, 35, 33, 31, 29, 27, 25, 23, 21, 19, 17, 15, 13, 11, 9, 7, 5), (60, 61, 63, 62), (62, 63, 1, 0), (0, 2, 4, 6, 8, 10, 12, 14, 16, 18, 20, 22, 24, 26, 28, 30, 32, 34, 36, 38, 40, 42, 44, 46, 48, 50, 52, 54, 56, 58, 60, 62)])
me_cylinder_7234.use_remesh_preserve_volume = False
me_cylinder_7234.use_remesh_preserve_attributes = False
me_cylinder_7234.use_mirror_vertex_groups = False
me_cylinder_7234.update()
me_cylinder_7233 = bpy.data.meshes.new('Cylinder.7233')
me_cylinder_7233.from_pydata([(0.0, 0.1141, -0.2049), (0.0, 0.1141, 0.2049), (0.02226, 0.1119, -0.2049), (0.02226, 0.1119, 0.2049), (0.04366, 0.1054, -0.2049), (0.04366, 0.1054, 0.2049), (0.06339, 0.09487, -0.2049), (0.06339, 0.09487, 0.2049), (0.08068, 0.08068, -0.2049), (0.08068, 0.08068, 0.2049), (0.09487, 0.06339, -0.2049), (0.09487, 0.06339, 0.2049), (0.1054, 0.04366, -0.2049), (0.1054, 0.04366, 0.2049), (0.1119, 0.02226, -0.2049), (0.1119, 0.02226, 0.2049), (0.1141, 8.614e-09, -0.2049), (0.1141, 8.614e-09, 0.2049), (0.1119, -0.02226, -0.2049), (0.1119, -0.02226, 0.2049), (0.1054, -0.04366, -0.2049), (0.1054, -0.04366, 0.2049), (0.09487, -0.06339, -0.2049), (0.09487, -0.06339, 0.2049), (0.08068, -0.08068, -0.2049), (0.08068, -0.08068, 0.2049), (0.06339, -0.09487, -0.2049), (0.06339, -0.09487, 0.2049), (0.04366, -0.1054, -0.2049), (0.04366, -0.1054, 0.2049), (0.02226, -0.1119, -0.2049), (0.02226, -0.1119, 0.2049), (-3.718e-08, -0.1141, -0.2049), (-3.718e-08, -0.1141, 0.2049), (-0.02226, -0.1119, -0.2049), (-0.02226, -0.1119, 0.2049), (-0.04366, -0.1054, -0.2049), (-0.04366, -0.1054, 0.2049), (-0.06339, -0.09487, -0.2049), (-0.06339, -0.09487, 0.2049), (-0.08068, -0.08068, -0.2049), (-0.08068, -0.08068, 0.2049), (-0.09487, -0.06339, -0.2049), (-0.09487, -0.06339, 0.2049), (-0.1054, -0.04366, -0.2049), (-0.1054, -0.04366, 0.2049), (-0.1119, -0.02226, -0.2049), (-0.1119, -0.02226, 0.2049), (-0.1141, 1.102e-07, -0.2049), (-0.1141, 1.102e-07, 0.2049), (-0.1119, 0.02226, -0.2049), (-0.1119, 0.02226, 0.2049), (-0.1054, 0.04366, -0.2049), (-0.1054, 0.04366, 0.2049), (-0.09487, 0.06339, -0.2049), (-0.09487, 0.06339, 0.2049), (-0.08068, 0.08068, -0.2049), (-0.08068, 0.08068, 0.2049), (-0.06339, 0.09487, -0.2049), (-0.06339, 0.09487, 0.2049), (-0.04366, 0.1054, -0.2049), (-0.04366, 0.1054, 0.2049), (-0.02226, 0.1119, -0.2049), (-0.02226, 0.1119, 0.2049)], [], [(0, 1, 3, 2), (2, 3, 5, 4), (4, 5, 7, 6), (6, 7, 9, 8), (8, 9, 11, 10), (10, 11, 13, 12), (12, 13, 15, 14), (14, 15, 17, 16), (16, 17, 19, 18), (18, 19, 21, 20), (20, 21, 23, 22), (22, 23, 25, 24), (24, 25, 27, 26), (26, 27, 29, 28), (28, 29, 31, 30), (30, 31, 33, 32), (32, 33, 35, 34), (34, 35, 37, 36), (36, 37, 39, 38), (38, 39, 41, 40), (40, 41, 43, 42), (42, 43, 45, 44), (44, 45, 47, 46), (46, 47, 49, 48), (48, 49, 51, 50), (50, 51, 53, 52), (52, 53, 55, 54), (54, 55, 57, 56), (56, 57, 59, 58), (58, 59, 61, 60), (3, 1, 63, 61, 59, 57, 55, 53, 51, 49, 47, 45, 43, 41, 39, 37, 35, 33, 31, 29, 27, 25, 23, 21, 19, 17, 15, 13, 11, 9, 7, 5), (60, 61, 63, 62), (62, 63, 1, 0), (0, 2, 4, 6, 8, 10, 12, 14, 16, 18, 20, 22, 24, 26, 28, 30, 32, 34, 36, 38, 40, 42, 44, 46, 48, 50, 52, 54, 56, 58, 60, 62)])
me_cylinder_7233.use_remesh_preserve_volume = False
me_cylinder_7233.use_remesh_preserve_attributes = False
me_cylinder_7233.use_mirror_vertex_groups = False
me_cylinder_7233.update()
me_cylinder_7232 = bpy.data.meshes.new('Cylinder.7232')
me_cylinder_7232.from_pydata([(0.0, 0.153, -0.2732), (0.0, 0.153, 0.2732), (0.02984, 0.15, -0.2732), (0.02984, 0.15, 0.2732), (0.05854, 0.1413, -0.2732), (0.05854, 0.1413, 0.2732), (0.08498, 0.1272, -0.2732), (0.08498, 0.1272, 0.2732), (0.1082, 0.1082, -0.2732), (0.1082, 0.1082, 0.2732), (0.1272, 0.08498, -0.2732), (0.1272, 0.08498, 0.2732), (0.1413, 0.05854, -0.2732), (0.1413, 0.05854, 0.2732), (0.15, 0.02984, -0.2732), (0.15, 0.02984, 0.2732), (0.153, 1.155e-08, -0.2732), (0.153, 1.155e-08, 0.2732), (0.15, -0.02984, -0.2732), (0.15, -0.02984, 0.2732), (0.1413, -0.05854, -0.2732), (0.1413, -0.05854, 0.2732), (0.1272, -0.08498, -0.2732), (0.1272, -0.08498, 0.2732), (0.1082, -0.1082, -0.2732), (0.1082, -0.1082, 0.2732), (0.08498, -0.1272, -0.2732), (0.08498, -0.1272, 0.2732), (0.05854, -0.1413, -0.2732), (0.05854, -0.1413, 0.2732), (0.02984, -0.15, -0.2732), (0.02984, -0.15, 0.2732), (-4.984e-08, -0.153, -0.2732), (-4.984e-08, -0.153, 0.2732), (-0.02984, -0.15, -0.2732), (-0.02984, -0.15, 0.2732), (-0.05854, -0.1413, -0.2732), (-0.05854, -0.1413, 0.2732), (-0.08498, -0.1272, -0.2732), (-0.08498, -0.1272, 0.2732), (-0.1082, -0.1082, -0.2732), (-0.1082, -0.1082, 0.2732), (-0.1272, -0.08498, -0.2732), (-0.1272, -0.08498, 0.2732), (-0.1413, -0.05854, -0.2732), (-0.1413, -0.05854, 0.2732), (-0.15, -0.02984, -0.2732), (-0.15, -0.02984, 0.2732), (-0.153, 1.477e-07, -0.2732), (-0.153, 1.477e-07, 0.2732), (-0.15, 0.02984, -0.2732), (-0.15, 0.02984, 0.2732), (-0.1413, 0.05854, -0.2732), (-0.1413, 0.05854, 0.2732), (-0.1272, 0.08498, -0.2732), (-0.1272, 0.08498, 0.2732), (-0.1082, 0.1082, -0.2732), (-0.1082, 0.1082, 0.2732), (-0.08498, 0.1272, -0.2732), (-0.08498, 0.1272, 0.2732), (-0.05854, 0.1413, -0.2732), (-0.05854, 0.1413, 0.2732), (-0.02984, 0.15, -0.2732), (-0.02984, 0.15, 0.2732)], [], [(0, 1, 3, 2), (2, 3, 5, 4), (4, 5, 7, 6), (6, 7, 9, 8), (8, 9, 11, 10), (10, 11, 13, 12), (12, 13, 15, 14), (14, 15, 17, 16), (16, 17, 19, 18), (18, 19, 21, 20), (20, 21, 23, 22), (22, 23, 25, 24), (24, 25, 27, 26), (26, 27, 29, 28), (28, 29, 31, 30), (30, 31, 33, 32), (32, 33, 35, 34), (34, 35, 37, 36), (36, 37, 39, 38), (38, 39, 41, 40), (40, 41, 43, 42), (42, 43, 45, 44), (44, 45, 47, 46), (46, 47, 49, 48), (48, 49, 51, 50), (50, 51, 53, 52), (52, 53, 55, 54), (54, 55, 57, 56), (56, 57, 59, 58), (58, 59, 61, 60), (3, 1, 63, 61, 59, 57, 55, 53, 51, 49, 47, 45, 43, 41, 39, 37, 35, 33, 31, 29, 27, 25, 23, 21, 19, 17, 15, 13, 11, 9, 7, 5), (60, 61, 63, 62), (62, 63, 1, 0), (0, 2, 4, 6, 8, 10, 12, 14, 16, 18, 20, 22, 24, 26, 28, 30, 32, 34, 36, 38, 40, 42, 44, 46, 48, 50, 52, 54, 56, 58, 60, 62)])
me_cylinder_7232.use_remesh_preserve_volume = False
me_cylinder_7232.use_remesh_preserve_attributes = False
me_cylinder_7232.use_mirror_vertex_groups = False
me_cylinder_7232.update()
me_cylinder_7231 = bpy.data.meshes.new('Cylinder.7231')
me_cylinder_7231.from_pydata([(0.0, 0.1141, -0.2049), (0.0, 0.1141, 0.2049), (0.02226, 0.1119, -0.2049), (0.02226, 0.1119, 0.2049), (0.04366, 0.1054, -0.2049), (0.04366, 0.1054, 0.2049), (0.06339, 0.09487, -0.2049), (0.06339, 0.09487, 0.2049), (0.08068, 0.08068, -0.2049), (0.08068, 0.08068, 0.2049), (0.09487, 0.06339, -0.2049), (0.09487, 0.06339, 0.2049), (0.1054, 0.04366, -0.2049), (0.1054, 0.04366, 0.2049), (0.1119, 0.02226, -0.2049), (0.1119, 0.02226, 0.2049), (0.1141, 8.614e-09, -0.2049), (0.1141, 8.614e-09, 0.2049), (0.1119, -0.02226, -0.2049), (0.1119, -0.02226, 0.2049), (0.1054, -0.04366, -0.2049), (0.1054, -0.04366, 0.2049), (0.09487, -0.06339, -0.2049), (0.09487, -0.06339, 0.2049), (0.08068, -0.08068, -0.2049), (0.08068, -0.08068, 0.2049), (0.06339, -0.09487, -0.2049), (0.06339, -0.09487, 0.2049), (0.04366, -0.1054, -0.2049), (0.04366, -0.1054, 0.2049), (0.02226, -0.1119, -0.2049), (0.02226, -0.1119, 0.2049), (-3.718e-08, -0.1141, -0.2049), (-3.718e-08, -0.1141, 0.2049), (-0.02226, -0.1119, -0.2049), (-0.02226, -0.1119, 0.2049), (-0.04366, -0.1054, -0.2049), (-0.04366, -0.1054, 0.2049), (-0.06339, -0.09487, -0.2049), (-0.06339, -0.09487, 0.2049), (-0.08068, -0.08068, -0.2049), (-0.08068, -0.08068, 0.2049), (-0.09487, -0.06339, -0.2049), (-0.09487, -0.06339, 0.2049), (-0.1054, -0.04366, -0.2049), (-0.1054, -0.04366, 0.2049), (-0.1119, -0.02226, -0.2049), (-0.1119, -0.02226, 0.2049), (-0.1141, 1.102e-07, -0.2049), (-0.1141, 1.102e-07, 0.2049), (-0.1119, 0.02226, -0.2049), (-0.1119, 0.02226, 0.2049), (-0.1054, 0.04366, -0.2049), (-0.1054, 0.04366, 0.2049), (-0.09487, 0.06339, -0.2049), (-0.09487, 0.06339, 0.2049), (-0.08068, 0.08068, -0.2049), (-0.08068, 0.08068, 0.2049), (-0.06339, 0.09487, -0.2049), (-0.06339, 0.09487, 0.2049), (-0.04366, 0.1054, -0.2049), (-0.04366, 0.1054, 0.2049), (-0.02226, 0.1119, -0.2049), (-0.02226, 0.1119, 0.2049)], [], [(0, 1, 3, 2), (2, 3, 5, 4), (4, 5, 7, 6), (6, 7, 9, 8), (8, 9, 11, 10), (10, 11, 13, 12), (12, 13, 15, 14), (14, 15, 17, 16), (16, 17, 19, 18), (18, 19, 21, 20), (20, 21, 23, 22), (22, 23, 25, 24), (24, 25, 27, 26), (26, 27, 29, 28), (28, 29, 31, 30), (30, 31, 33, 32), (32, 33, 35, 34), (34, 35, 37, 36), (36, 37, 39, 38), (38, 39, 41, 40), (40, 41, 43, 42), (42, 43, 45, 44), (44, 45, 47, 46), (46, 47, 49, 48), (48, 49, 51, 50), (50, 51, 53, 52), (52, 53, 55, 54), (54, 55, 57, 56), (56, 57, 59, 58), (58, 59, 61, 60), (3, 1, 63, 61, 59, 57, 55, 53, 51, 49, 47, 45, 43, 41, 39, 37, 35, 33, 31, 29, 27, 25, 23, 21, 19, 17, 15, 13, 11, 9, 7, 5), (60, 61, 63, 62), (62, 63, 1, 0), (0, 2, 4, 6, 8, 10, 12, 14, 16, 18, 20, 22, 24, 26, 28, 30, 32, 34, 36, 38, 40, 42, 44, 46, 48, 50, 52, 54, 56, 58, 60, 62)])
me_cylinder_7231.use_remesh_preserve_volume = False
me_cylinder_7231.use_remesh_preserve_attributes = False
me_cylinder_7231.use_mirror_vertex_groups = False
me_cylinder_7231.update()
me_cylinder_7230 = bpy.data.meshes.new('Cylinder.7230')
me_cylinder_7230.from_pydata([(0.0, 0.1141, -0.1996), (0.0, 0.1141, 0.1996), (0.02226, 0.1119, -0.1996), (0.02226, 0.1119, 0.1996), (0.04366, 0.1054, -0.1996), (0.04366, 0.1054, 0.1996), (0.06339, 0.09487, -0.1996), (0.06339, 0.09487, 0.1996), (0.08068, 0.08068, -0.1996), (0.08068, 0.08068, 0.1996), (0.09487, 0.06339, -0.1996), (0.09487, 0.06339, 0.1996), (0.1054, 0.04366, -0.1996), (0.1054, 0.04366, 0.1996), (0.1119, 0.02226, -0.1996), (0.1119, 0.02226, 0.1996), (0.1141, 8.614e-09, -0.1996), (0.1141, 8.614e-09, 0.1996), (0.1119, -0.02226, -0.1996), (0.1119, -0.02226, 0.1996), (0.1054, -0.04366, -0.1996), (0.1054, -0.04366, 0.1996), (0.09487, -0.06339, -0.1996), (0.09487, -0.06339, 0.1996), (0.08068, -0.08068, -0.1996), (0.08068, -0.08068, 0.1996), (0.06339, -0.09487, -0.1996), (0.06339, -0.09487, 0.1996), (0.04366, -0.1054, -0.1996), (0.04366, -0.1054, 0.1996), (0.02226, -0.1119, -0.1996), (0.02226, -0.1119, 0.1996), (-3.718e-08, -0.1141, -0.1996), (-3.718e-08, -0.1141, 0.1996), (-0.02226, -0.1119, -0.1996), (-0.02226, -0.1119, 0.1996), (-0.04366, -0.1054, -0.1996), (-0.04366, -0.1054, 0.1996), (-0.06339, -0.09487, -0.1996), (-0.06339, -0.09487, 0.1996), (-0.08068, -0.08068, -0.1996), (-0.08068, -0.08068, 0.1996), (-0.09487, -0.06339, -0.1996), (-0.09487, -0.06339, 0.1996), (-0.1054, -0.04366, -0.1996), (-0.1054, -0.04366, 0.1996), (-0.1119, -0.02226, -0.1996), (-0.1119, -0.02226, 0.1996), (-0.1141, 1.102e-07, -0.1996), (-0.1141, 1.102e-07, 0.1996), (-0.1119, 0.02226, -0.1996), (-0.1119, 0.02226, 0.1996), (-0.1054, 0.04366, -0.1996), (-0.1054, 0.04366, 0.1996), (-0.09487, 0.06339, -0.1996), (-0.09487, 0.06339, 0.1996), (-0.08068, 0.08068, -0.1996), (-0.08068, 0.08068, 0.1996), (-0.06339, 0.09487, -0.1996), (-0.06339, 0.09487, 0.1996), (-0.04366, 0.1054, -0.1996), (-0.04366, 0.1054, 0.1996), (-0.02226, 0.1119, -0.1996), (-0.02226, 0.1119, 0.1996)], [], [(0, 1, 3, 2), (2, 3, 5, 4), (4, 5, 7, 6), (6, 7, 9, 8), (8, 9, 11, 10), (10, 11, 13, 12), (12, 13, 15, 14), (14, 15, 17, 16), (16, 17, 19, 18), (18, 19, 21, 20), (20, 21, 23, 22), (22, 23, 25, 24), (24, 25, 27, 26), (26, 27, 29, 28), (28, 29, 31, 30), (30, 31, 33, 32), (32, 33, 35, 34), (34, 35, 37, 36), (36, 37, 39, 38), (38, 39, 41, 40), (40, 41, 43, 42), (42, 43, 45, 44), (44, 45, 47, 46), (46, 47, 49, 48), (48, 49, 51, 50), (50, 51, 53, 52), (52, 53, 55, 54), (54, 55, 57, 56), (56, 57, 59, 58), (58, 59, 61, 60), (3, 1, 63, 61, 59, 57, 55, 53, 51, 49, 47, 45, 43, 41, 39, 37, 35, 33, 31, 29, 27, 25, 23, 21, 19, 17, 15, 13, 11, 9, 7, 5), (60, 61, 63, 62), (62, 63, 1, 0), (0, 2, 4, 6, 8, 10, 12, 14, 16, 18, 20, 22, 24, 26, 28, 30, 32, 34, 36, 38, 40, 42, 44, 46, 48, 50, 52, 54, 56, 58, 60, 62)])
me_cylinder_7230.use_remesh_preserve_volume = False
me_cylinder_7230.use_remesh_preserve_attributes = False
me_cylinder_7230.use_mirror_vertex_groups = False
me_cylinder_7230.update()
me_cylinder_7229 = bpy.data.meshes.new('Cylinder.7229')
me_cylinder_7229.from_pydata([(0.0, 0.153, -0.2661), (0.0, 0.153, 0.2661), (0.02984, 0.15, -0.2661), (0.02984, 0.15, 0.2661), (0.05854, 0.1413, -0.2661), (0.05854, 0.1413, 0.2661), (0.08498, 0.1272, -0.2661), (0.08498, 0.1272, 0.2661), (0.1082, 0.1082, -0.2661), (0.1082, 0.1082, 0.2661), (0.1272, 0.08498, -0.2661), (0.1272, 0.08498, 0.2661), (0.1413, 0.05854, -0.2661), (0.1413, 0.05854, 0.2661), (0.15, 0.02984, -0.2661), (0.15, 0.02984, 0.2661), (0.153, 1.155e-08, -0.2661), (0.153, 1.155e-08, 0.2661), (0.15, -0.02984, -0.2661), (0.15, -0.02984, 0.2661), (0.1413, -0.05854, -0.2661), (0.1413, -0.05854, 0.2661), (0.1272, -0.08498, -0.2661), (0.1272, -0.08498, 0.2661), (0.1082, -0.1082, -0.2661), (0.1082, -0.1082, 0.2661), (0.08498, -0.1272, -0.2661), (0.08498, -0.1272, 0.2661), (0.05854, -0.1413, -0.2661), (0.05854, -0.1413, 0.2661), (0.02984, -0.15, -0.2661), (0.02984, -0.15, 0.2661), (-4.984e-08, -0.153, -0.2661), (-4.984e-08, -0.153, 0.2661), (-0.02984, -0.15, -0.2661), (-0.02984, -0.15, 0.2661), (-0.05854, -0.1413, -0.2661), (-0.05854, -0.1413, 0.2661), (-0.08498, -0.1272, -0.2661), (-0.08498, -0.1272, 0.2661), (-0.1082, -0.1082, -0.2661), (-0.1082, -0.1082, 0.2661), (-0.1272, -0.08498, -0.2661), (-0.1272, -0.08498, 0.2661), (-0.1413, -0.05854, -0.2661), (-0.1413, -0.05854, 0.2661), (-0.15, -0.02984, -0.2661), (-0.15, -0.02984, 0.2661), (-0.153, 1.477e-07, -0.2661), (-0.153, 1.477e-07, 0.2661), (-0.15, 0.02984, -0.2661), (-0.15, 0.02984, 0.2661), (-0.1413, 0.05854, -0.2661), (-0.1413, 0.05854, 0.2661), (-0.1272, 0.08498, -0.2661), (-0.1272, 0.08498, 0.2661), (-0.1082, 0.1082, -0.2661), (-0.1082, 0.1082, 0.2661), (-0.08498, 0.1272, -0.2661), (-0.08498, 0.1272, 0.2661), (-0.05854, 0.1413, -0.2661), (-0.05854, 0.1413, 0.2661), (-0.02984, 0.15, -0.2661), (-0.02984, 0.15, 0.2661)], [], [(0, 1, 3, 2), (2, 3, 5, 4), (4, 5, 7, 6), (6, 7, 9, 8), (8, 9, 11, 10), (10, 11, 13, 12), (12, 13, 15, 14), (14, 15, 17, 16), (16, 17, 19, 18), (18, 19, 21, 20), (20, 21, 23, 22), (22, 23, 25, 24), (24, 25, 27, 26), (26, 27, 29, 28), (28, 29, 31, 30), (30, 31, 33, 32), (32, 33, 35, 34), (34, 35, 37, 36), (36, 37, 39, 38), (38, 39, 41, 40), (40, 41, 43, 42), (42, 43, 45, 44), (44, 45, 47, 46), (46, 47, 49, 48), (48, 49, 51, 50), (50, 51, 53, 52), (52, 53, 55, 54), (54, 55, 57, 56), (56, 57, 59, 58), (58, 59, 61, 60), (3, 1, 63, 61, 59, 57, 55, 53, 51, 49, 47, 45, 43, 41, 39, 37, 35, 33, 31, 29, 27, 25, 23, 21, 19, 17, 15, 13, 11, 9, 7, 5), (60, 61, 63, 62), (62, 63, 1, 0), (0, 2, 4, 6, 8, 10, 12, 14, 16, 18, 20, 22, 24, 26, 28, 30, 32, 34, 36, 38, 40, 42, 44, 46, 48, 50, 52, 54, 56, 58, 60, 62)])
me_cylinder_7229.use_remesh_preserve_volume = False
me_cylinder_7229.use_remesh_preserve_attributes = False
me_cylinder_7229.use_mirror_vertex_groups = False
me_cylinder_7229.update()
me_cylinder_7228 = bpy.data.meshes.new('Cylinder.7228')
me_cylinder_7228.from_pydata([(0.0, 0.2051, -0.3548), (0.0, 0.2051, 0.3548), (0.04001, 0.2011, -0.3548), (0.04001, 0.2011, 0.3548), (0.07848, 0.1895, -0.3548), (0.07848, 0.1895, 0.3548), (0.1139, 0.1705, -0.3548), (0.1139, 0.1705, 0.3548), (0.145, 0.145, -0.3548), (0.145, 0.145, 0.3548), (0.1705, 0.1139, -0.3548), (0.1705, 0.1139, 0.3548), (0.1895, 0.07848, -0.3548), (0.1895, 0.07848, 0.3548), (0.2011, 0.04001, -0.3548), (0.2011, 0.04001, 0.3548), (0.2051, 1.548e-08, -0.3548), (0.2051, 1.548e-08, 0.3548), (0.2011, -0.04001, -0.3548), (0.2011, -0.04001, 0.3548), (0.1895, -0.07848, -0.3548), (0.1895, -0.07848, 0.3548), (0.1705, -0.1139, -0.3548), (0.1705, -0.1139, 0.3548), (0.145, -0.145, -0.3548), (0.145, -0.145, 0.3548), (0.1139, -0.1705, -0.3548), (0.1139, -0.1705, 0.3548), (0.07848, -0.1895, -0.3548), (0.07848, -0.1895, 0.3548), (0.04001, -0.2011, -0.3548), (0.04001, -0.2011, 0.3548), (-6.682e-08, -0.2051, -0.3548), (-6.682e-08, -0.2051, 0.3548), (-0.04001, -0.2011, -0.3548), (-0.04001, -0.2011, 0.3548), (-0.07848, -0.1895, -0.3548), (-0.07848, -0.1895, 0.3548), (-0.1139, -0.1705, -0.3548), (-0.1139, -0.1705, 0.3548), (-0.145, -0.145, -0.3548), (-0.145, -0.145, 0.3548), (-0.1705, -0.1139, -0.3548), (-0.1705, -0.1139, 0.3548), (-0.1895, -0.07848, -0.3548), (-0.1895, -0.07848, 0.3548), (-0.2011, -0.04001, -0.3548), (-0.2011, -0.04001, 0.3548), (-0.2051, 1.98e-07, -0.3548), (-0.2051, 1.98e-07, 0.3548), (-0.2011, 0.04001, -0.3548), (-0.2011, 0.04001, 0.3548), (-0.1895, 0.07848, -0.3548), (-0.1895, 0.07848, 0.3548), (-0.1705, 0.1139, -0.3548), (-0.1705, 0.1139, 0.3548), (-0.145, 0.145, -0.3548), (-0.145, 0.145, 0.3548), (-0.1139, 0.1705, -0.3548), (-0.1139, 0.1705, 0.3548), (-0.07848, 0.1895, -0.3548), (-0.07848, 0.1895, 0.3548), (-0.04001, 0.2011, -0.3548), (-0.04001, 0.2011, 0.3548)], [], [(0, 1, 3, 2), (2, 3, 5, 4), (4, 5, 7, 6), (6, 7, 9, 8), (8, 9, 11, 10), (10, 11, 13, 12), (12, 13, 15, 14), (14, 15, 17, 16), (16, 17, 19, 18), (18, 19, 21, 20), (20, 21, 23, 22), (22, 23, 25, 24), (24, 25, 27, 26), (26, 27, 29, 28), (28, 29, 31, 30), (30, 31, 33, 32), (32, 33, 35, 34), (34, 35, 37, 36), (36, 37, 39, 38), (38, 39, 41, 40), (40, 41, 43, 42), (42, 43, 45, 44), (44, 45, 47, 46), (46, 47, 49, 48), (48, 49, 51, 50), (50, 51, 53, 52), (52, 53, 55, 54), (54, 55, 57, 56), (56, 57, 59, 58), (58, 59, 61, 60), (3, 1, 63, 61, 59, 57, 55, 53, 51, 49, 47, 45, 43, 41, 39, 37, 35, 33, 31, 29, 27, 25, 23, 21, 19, 17, 15, 13, 11, 9, 7, 5), (60, 61, 63, 62), (62, 63, 1, 0), (0, 2, 4, 6, 8, 10, 12, 14, 16, 18, 20, 22, 24, 26, 28, 30, 32, 34, 36, 38, 40, 42, 44, 46, 48, 50, 52, 54, 56, 58, 60, 62)])
me_cylinder_7228.use_remesh_preserve_volume = False
me_cylinder_7228.use_remesh_preserve_attributes = False
me_cylinder_7228.use_mirror_vertex_groups = False
me_cylinder_7228.update()
me_cylinder_7227 = bpy.data.meshes.new('Cylinder.7227')
me_cylinder_7227.from_pydata([(0.0, 0.1141, -0.2049), (0.0, 0.1141, 0.2049), (0.02226, 0.1119, -0.2049), (0.02226, 0.1119, 0.2049), (0.04366, 0.1054, -0.2049), (0.04366, 0.1054, 0.2049), (0.06339, 0.09487, -0.2049), (0.06339, 0.09487, 0.2049), (0.08068, 0.08068, -0.2049), (0.08068, 0.08068, 0.2049), (0.09487, 0.06339, -0.2049), (0.09487, 0.06339, 0.2049), (0.1054, 0.04366, -0.2049), (0.1054, 0.04366, 0.2049), (0.1119, 0.02226, -0.2049), (0.1119, 0.02226, 0.2049), (0.1141, 8.614e-09, -0.2049), (0.1141, 8.614e-09, 0.2049), (0.1119, -0.02226, -0.2049), (0.1119, -0.02226, 0.2049), (0.1054, -0.04366, -0.2049), (0.1054, -0.04366, 0.2049), (0.09487, -0.06339, -0.2049), (0.09487, -0.06339, 0.2049), (0.08068, -0.08068, -0.2049), (0.08068, -0.08068, 0.2049), (0.06339, -0.09487, -0.2049), (0.06339, -0.09487, 0.2049), (0.04366, -0.1054, -0.2049), (0.04366, -0.1054, 0.2049), (0.02226, -0.1119, -0.2049), (0.02226, -0.1119, 0.2049), (-3.718e-08, -0.1141, -0.2049), (-3.718e-08, -0.1141, 0.2049), (-0.02226, -0.1119, -0.2049), (-0.02226, -0.1119, 0.2049), (-0.04366, -0.1054, -0.2049), (-0.04366, -0.1054, 0.2049), (-0.06339, -0.09487, -0.2049), (-0.06339, -0.09487, 0.2049), (-0.08068, -0.08068, -0.2049), (-0.08068, -0.08068, 0.2049), (-0.09487, -0.06339, -0.2049), (-0.09487, -0.06339, 0.2049), (-0.1054, -0.04366, -0.2049), (-0.1054, -0.04366, 0.2049), (-0.1119, -0.02226, -0.2049), (-0.1119, -0.02226, 0.2049), (-0.1141, 1.102e-07, -0.2049), (-0.1141, 1.102e-07, 0.2049), (-0.1119, 0.02226, -0.2049), (-0.1119, 0.02226, 0.2049), (-0.1054, 0.04366, -0.2049), (-0.1054, 0.04366, 0.2049), (-0.09487, 0.06339, -0.2049), (-0.09487, 0.06339, 0.2049), (-0.08068, 0.08068, -0.2049), (-0.08068, 0.08068, 0.2049), (-0.06339, 0.09487, -0.2049), (-0.06339, 0.09487, 0.2049), (-0.04366, 0.1054, -0.2049), (-0.04366, 0.1054, 0.2049), (-0.02226, 0.1119, -0.2049), (-0.02226, 0.1119, 0.2049)], [], [(0, 1, 3, 2), (2, 3, 5, 4), (4, 5, 7, 6), (6, 7, 9, 8), (8, 9, 11, 10), (10, 11, 13, 12), (12, 13, 15, 14), (14, 15, 17, 16), (16, 17, 19, 18), (18, 19, 21, 20), (20, 21, 23, 22), (22, 23, 25, 24), (24, 25, 27, 26), (26, 27, 29, 28), (28, 29, 31, 30), (30, 31, 33, 32), (32, 33, 35, 34), (34, 35, 37, 36), (36, 37, 39, 38), (38, 39, 41, 40), (40, 41, 43, 42), (42, 43, 45, 44), (44, 45, 47, 46), (46, 47, 49, 48), (48, 49, 51, 50), (50, 51, 53, 52), (52, 53, 55, 54), (54, 55, 57, 56), (56, 57, 59, 58), (58, 59, 61, 60), (3, 1, 63, 61, 59, 57, 55, 53, 51, 49, 47, 45, 43, 41, 39, 37, 35, 33, 31, 29, 27, 25, 23, 21, 19, 17, 15, 13, 11, 9, 7, 5), (60, 61, 63, 62), (62, 63, 1, 0), (0, 2, 4, 6, 8, 10, 12, 14, 16, 18, 20, 22, 24, 26, 28, 30, 32, 34, 36, 38, 40, 42, 44, 46, 48, 50, 52, 54, 56, 58, 60, 62)])
me_cylinder_7227.use_remesh_preserve_volume = False
me_cylinder_7227.use_remesh_preserve_attributes = False
me_cylinder_7227.use_mirror_vertex_groups = False
me_cylinder_7227.update()
me_cylinder_7226 = bpy.data.meshes.new('Cylinder.7226')
me_cylinder_7226.from_pydata([(0.0, 0.1141, -0.1996), (0.0, 0.1141, 0.1996), (0.02226, 0.1119, -0.1996), (0.02226, 0.1119, 0.1996), (0.04366, 0.1054, -0.1996), (0.04366, 0.1054, 0.1996), (0.06339, 0.09487, -0.1996), (0.06339, 0.09487, 0.1996), (0.08068, 0.08068, -0.1996), (0.08068, 0.08068, 0.1996), (0.09487, 0.06339, -0.1996), (0.09487, 0.06339, 0.1996), (0.1054, 0.04366, -0.1996), (0.1054, 0.04366, 0.1996), (0.1119, 0.02226, -0.1996), (0.1119, 0.02226, 0.1996), (0.1141, 8.614e-09, -0.1996), (0.1141, 8.614e-09, 0.1996), (0.1119, -0.02226, -0.1996), (0.1119, -0.02226, 0.1996), (0.1054, -0.04366, -0.1996), (0.1054, -0.04366, 0.1996), (0.09487, -0.06339, -0.1996), (0.09487, -0.06339, 0.1996), (0.08068, -0.08068, -0.1996), (0.08068, -0.08068, 0.1996), (0.06339, -0.09487, -0.1996), (0.06339, -0.09487, 0.1996), (0.04366, -0.1054, -0.1996), (0.04366, -0.1054, 0.1996), (0.02226, -0.1119, -0.1996), (0.02226, -0.1119, 0.1996), (-3.718e-08, -0.1141, -0.1996), (-3.718e-08, -0.1141, 0.1996), (-0.02226, -0.1119, -0.1996), (-0.02226, -0.1119, 0.1996), (-0.04366, -0.1054, -0.1996), (-0.04366, -0.1054, 0.1996), (-0.06339, -0.09487, -0.1996), (-0.06339, -0.09487, 0.1996), (-0.08068, -0.08068, -0.1996), (-0.08068, -0.08068, 0.1996), (-0.09487, -0.06339, -0.1996), (-0.09487, -0.06339, 0.1996), (-0.1054, -0.04366, -0.1996), (-0.1054, -0.04366, 0.1996), (-0.1119, -0.02226, -0.1996), (-0.1119, -0.02226, 0.1996), (-0.1141, 1.102e-07, -0.1996), (-0.1141, 1.102e-07, 0.1996), (-0.1119, 0.02226, -0.1996), (-0.1119, 0.02226, 0.1996), (-0.1054, 0.04366, -0.1996), (-0.1054, 0.04366, 0.1996), (-0.09487, 0.06339, -0.1996), (-0.09487, 0.06339, 0.1996), (-0.08068, 0.08068, -0.1996), (-0.08068, 0.08068, 0.1996), (-0.06339, 0.09487, -0.1996), (-0.06339, 0.09487, 0.1996), (-0.04366, 0.1054, -0.1996), (-0.04366, 0.1054, 0.1996), (-0.02226, 0.1119, -0.1996), (-0.02226, 0.1119, 0.1996)], [], [(0, 1, 3, 2), (2, 3, 5, 4), (4, 5, 7, 6), (6, 7, 9, 8), (8, 9, 11, 10), (10, 11, 13, 12), (12, 13, 15, 14), (14, 15, 17, 16), (16, 17, 19, 18), (18, 19, 21, 20), (20, 21, 23, 22), (22, 23, 25, 24), (24, 25, 27, 26), (26, 27, 29, 28), (28, 29, 31, 30), (30, 31, 33, 32), (32, 33, 35, 34), (34, 35, 37, 36), (36, 37, 39, 38), (38, 39, 41, 40), (40, 41, 43, 42), (42, 43, 45, 44), (44, 45, 47, 46), (46, 47, 49, 48), (48, 49, 51, 50), (50, 51, 53, 52), (52, 53, 55, 54), (54, 55, 57, 56), (56, 57, 59, 58), (58, 59, 61, 60), (3, 1, 63, 61, 59, 57, 55, 53, 51, 49, 47, 45, 43, 41, 39, 37, 35, 33, 31, 29, 27, 25, 23, 21, 19, 17, 15, 13, 11, 9, 7, 5), (60, 61, 63, 62), (62, 63, 1, 0), (0, 2, 4, 6, 8, 10, 12, 14, 16, 18, 20, 22, 24, 26, 28, 30, 32, 34, 36, 38, 40, 42, 44, 46, 48, 50, 52, 54, 56, 58, 60, 62)])
me_cylinder_7226.use_remesh_preserve_volume = False
me_cylinder_7226.use_remesh_preserve_attributes = False
me_cylinder_7226.use_mirror_vertex_groups = False
me_cylinder_7226.update()
me_cylinder_7225 = bpy.data.meshes.new('Cylinder.7225')
me_cylinder_7225.from_pydata([(0.0, 0.153, -0.2661), (0.0, 0.153, 0.2661), (0.02984, 0.15, -0.2661), (0.02984, 0.15, 0.2661), (0.05854, 0.1413, -0.2661), (0.05854, 0.1413, 0.2661), (0.08498, 0.1272, -0.2661), (0.08498, 0.1272, 0.2661), (0.1082, 0.1082, -0.2661), (0.1082, 0.1082, 0.2661), (0.1272, 0.08498, -0.2661), (0.1272, 0.08498, 0.2661), (0.1413, 0.05854, -0.2661), (0.1413, 0.05854, 0.2661), (0.15, 0.02984, -0.2661), (0.15, 0.02984, 0.2661), (0.153, 1.155e-08, -0.2661), (0.153, 1.155e-08, 0.2661), (0.15, -0.02984, -0.2661), (0.15, -0.02984, 0.2661), (0.1413, -0.05854, -0.2661), (0.1413, -0.05854, 0.2661), (0.1272, -0.08498, -0.2661), (0.1272, -0.08498, 0.2661), (0.1082, -0.1082, -0.2661), (0.1082, -0.1082, 0.2661), (0.08498, -0.1272, -0.2661), (0.08498, -0.1272, 0.2661), (0.05854, -0.1413, -0.2661), (0.05854, -0.1413, 0.2661), (0.02984, -0.15, -0.2661), (0.02984, -0.15, 0.2661), (-4.984e-08, -0.153, -0.2661), (-4.984e-08, -0.153, 0.2661), (-0.02984, -0.15, -0.2661), (-0.02984, -0.15, 0.2661), (-0.05854, -0.1413, -0.2661), (-0.05854, -0.1413, 0.2661), (-0.08498, -0.1272, -0.2661), (-0.08498, -0.1272, 0.2661), (-0.1082, -0.1082, -0.2661), (-0.1082, -0.1082, 0.2661), (-0.1272, -0.08498, -0.2661), (-0.1272, -0.08498, 0.2661), (-0.1413, -0.05854, -0.2661), (-0.1413, -0.05854, 0.2661), (-0.15, -0.02984, -0.2661), (-0.15, -0.02984, 0.2661), (-0.153, 1.477e-07, -0.2661), (-0.153, 1.477e-07, 0.2661), (-0.15, 0.02984, -0.2661), (-0.15, 0.02984, 0.2661), (-0.1413, 0.05854, -0.2661), (-0.1413, 0.05854, 0.2661), (-0.1272, 0.08498, -0.2661), (-0.1272, 0.08498, 0.2661), (-0.1082, 0.1082, -0.2661), (-0.1082, 0.1082, 0.2661), (-0.08498, 0.1272, -0.2661), (-0.08498, 0.1272, 0.2661), (-0.05854, 0.1413, -0.2661), (-0.05854, 0.1413, 0.2661), (-0.02984, 0.15, -0.2661), (-0.02984, 0.15, 0.2661)], [], [(0, 1, 3, 2), (2, 3, 5, 4), (4, 5, 7, 6), (6, 7, 9, 8), (8, 9, 11, 10), (10, 11, 13, 12), (12, 13, 15, 14), (14, 15, 17, 16), (16, 17, 19, 18), (18, 19, 21, 20), (20, 21, 23, 22), (22, 23, 25, 24), (24, 25, 27, 26), (26, 27, 29, 28), (28, 29, 31, 30), (30, 31, 33, 32), (32, 33, 35, 34), (34, 35, 37, 36), (36, 37, 39, 38), (38, 39, 41, 40), (40, 41, 43, 42), (42, 43, 45, 44), (44, 45, 47, 46), (46, 47, 49, 48), (48, 49, 51, 50), (50, 51, 53, 52), (52, 53, 55, 54), (54, 55, 57, 56), (56, 57, 59, 58), (58, 59, 61, 60), (3, 1, 63, 61, 59, 57, 55, 53, 51, 49, 47, 45, 43, 41, 39, 37, 35, 33, 31, 29, 27, 25, 23, 21, 19, 17, 15, 13, 11, 9, 7, 5), (60, 61, 63, 62), (62, 63, 1, 0), (0, 2, 4, 6, 8, 10, 12, 14, 16, 18, 20, 22, 24, 26, 28, 30, 32, 34, 36, 38, 40, 42, 44, 46, 48, 50, 52, 54, 56, 58, 60, 62)])
me_cylinder_7225.use_remesh_preserve_volume = False
me_cylinder_7225.use_remesh_preserve_attributes = False
me_cylinder_7225.use_mirror_vertex_groups = False
me_cylinder_7225.update()
me_cylinder_7224 = bpy.data.meshes.new('Cylinder.7224')
me_cylinder_7224.from_pydata([(0.0, 0.1141, -0.1996), (0.0, 0.1141, 0.1996), (0.02226, 0.1119, -0.1996), (0.02226, 0.1119, 0.1996), (0.04366, 0.1054, -0.1996), (0.04366, 0.1054, 0.1996), (0.06339, 0.09487, -0.1996), (0.06339, 0.09487, 0.1996), (0.08068, 0.08068, -0.1996), (0.08068, 0.08068, 0.1996), (0.09487, 0.06339, -0.1996), (0.09487, 0.06339, 0.1996), (0.1054, 0.04366, -0.1996), (0.1054, 0.04366, 0.1996), (0.1119, 0.02226, -0.1996), (0.1119, 0.02226, 0.1996), (0.1141, 8.614e-09, -0.1996), (0.1141, 8.614e-09, 0.1996), (0.1119, -0.02226, -0.1996), (0.1119, -0.02226, 0.1996), (0.1054, -0.04366, -0.1996), (0.1054, -0.04366, 0.1996), (0.09487, -0.06339, -0.1996), (0.09487, -0.06339, 0.1996), (0.08068, -0.08068, -0.1996), (0.08068, -0.08068, 0.1996), (0.06339, -0.09487, -0.1996), (0.06339, -0.09487, 0.1996), (0.04366, -0.1054, -0.1996), (0.04366, -0.1054, 0.1996), (0.02226, -0.1119, -0.1996), (0.02226, -0.1119, 0.1996), (-3.718e-08, -0.1141, -0.1996), (-3.718e-08, -0.1141, 0.1996), (-0.02226, -0.1119, -0.1996), (-0.02226, -0.1119, 0.1996), (-0.04366, -0.1054, -0.1996), (-0.04366, -0.1054, 0.1996), (-0.06339, -0.09487, -0.1996), (-0.06339, -0.09487, 0.1996), (-0.08068, -0.08068, -0.1996), (-0.08068, -0.08068, 0.1996), (-0.09487, -0.06339, -0.1996), (-0.09487, -0.06339, 0.1996), (-0.1054, -0.04366, -0.1996), (-0.1054, -0.04366, 0.1996), (-0.1119, -0.02226, -0.1996), (-0.1119, -0.02226, 0.1996), (-0.1141, 1.102e-07, -0.1996), (-0.1141, 1.102e-07, 0.1996), (-0.1119, 0.02226, -0.1996), (-0.1119, 0.02226, 0.1996), (-0.1054, 0.04366, -0.1996), (-0.1054, 0.04366, 0.1996), (-0.09487, 0.06339, -0.1996), (-0.09487, 0.06339, 0.1996), (-0.08068, 0.08068, -0.1996), (-0.08068, 0.08068, 0.1996), (-0.06339, 0.09487, -0.1996), (-0.06339, 0.09487, 0.1996), (-0.04366, 0.1054, -0.1996), (-0.04366, 0.1054, 0.1996), (-0.02226, 0.1119, -0.1996), (-0.02226, 0.1119, 0.1996)], [], [(0, 1, 3, 2), (2, 3, 5, 4), (4, 5, 7, 6), (6, 7, 9, 8), (8, 9, 11, 10), (10, 11, 13, 12), (12, 13, 15, 14), (14, 15, 17, 16), (16, 17, 19, 18), (18, 19, 21, 20), (20, 21, 23, 22), (22, 23, 25, 24), (24, 25, 27, 26), (26, 27, 29, 28), (28, 29, 31, 30), (30, 31, 33, 32), (32, 33, 35, 34), (34, 35, 37, 36), (36, 37, 39, 38), (38, 39, 41, 40), (40, 41, 43, 42), (42, 43, 45, 44), (44, 45, 47, 46), (46, 47, 49, 48), (48, 49, 51, 50), (50, 51, 53, 52), (52, 53, 55, 54), (54, 55, 57, 56), (56, 57, 59, 58), (58, 59, 61, 60), (3, 1, 63, 61, 59, 57, 55, 53, 51, 49, 47, 45, 43, 41, 39, 37, 35, 33, 31, 29, 27, 25, 23, 21, 19, 17, 15, 13, 11, 9, 7, 5), (60, 61, 63, 62), (62, 63, 1, 0), (0, 2, 4, 6, 8, 10, 12, 14, 16, 18, 20, 22, 24, 26, 28, 30, 32, 34, 36, 38, 40, 42, 44, 46, 48, 50, 52, 54, 56, 58, 60, 62)])
me_cylinder_7224.use_remesh_preserve_volume = False
me_cylinder_7224.use_remesh_preserve_attributes = False
me_cylinder_7224.use_mirror_vertex_groups = False
me_cylinder_7224.update()
me_cylinder_7223 = bpy.data.meshes.new('Cylinder.7223')
me_cylinder_7223.from_pydata([(0.0, 0.1141, -0.1944), (0.0, 0.1141, 0.1944), (0.02226, 0.1119, -0.1944), (0.02226, 0.1119, 0.1944), (0.04366, 0.1054, -0.1944), (0.04366, 0.1054, 0.1944), (0.06339, 0.09487, -0.1944), (0.06339, 0.09487, 0.1944), (0.08068, 0.08068, -0.1944), (0.08068, 0.08068, 0.1944), (0.09487, 0.06339, -0.1944), (0.09487, 0.06339, 0.1944), (0.1054, 0.04366, -0.1944), (0.1054, 0.04366, 0.1944), (0.1119, 0.02226, -0.1944), (0.1119, 0.02226, 0.1944), (0.1141, 8.614e-09, -0.1944), (0.1141, 8.614e-09, 0.1944), (0.1119, -0.02226, -0.1944), (0.1119, -0.02226, 0.1944), (0.1054, -0.04366, -0.1944), (0.1054, -0.04366, 0.1944), (0.09487, -0.06339, -0.1944), (0.09487, -0.06339, 0.1944), (0.08068, -0.08068, -0.1944), (0.08068, -0.08068, 0.1944), (0.06339, -0.09487, -0.1944), (0.06339, -0.09487, 0.1944), (0.04366, -0.1054, -0.1944), (0.04366, -0.1054, 0.1944), (0.02226, -0.1119, -0.1944), (0.02226, -0.1119, 0.1944), (-3.718e-08, -0.1141, -0.1944), (-3.718e-08, -0.1141, 0.1944), (-0.02226, -0.1119, -0.1944), (-0.02226, -0.1119, 0.1944), (-0.04366, -0.1054, -0.1944), (-0.04366, -0.1054, 0.1944), (-0.06339, -0.09487, -0.1944), (-0.06339, -0.09487, 0.1944), (-0.08068, -0.08068, -0.1944), (-0.08068, -0.08068, 0.1944), (-0.09487, -0.06339, -0.1944), (-0.09487, -0.06339, 0.1944), (-0.1054, -0.04366, -0.1944), (-0.1054, -0.04366, 0.1944), (-0.1119, -0.02226, -0.1944), (-0.1119, -0.02226, 0.1944), (-0.1141, 1.102e-07, -0.1944), (-0.1141, 1.102e-07, 0.1944), (-0.1119, 0.02226, -0.1944), (-0.1119, 0.02226, 0.1944), (-0.1054, 0.04366, -0.1944), (-0.1054, 0.04366, 0.1944), (-0.09487, 0.06339, -0.1944), (-0.09487, 0.06339, 0.1944), (-0.08068, 0.08068, -0.1944), (-0.08068, 0.08068, 0.1944), (-0.06339, 0.09487, -0.1944), (-0.06339, 0.09487, 0.1944), (-0.04366, 0.1054, -0.1944), (-0.04366, 0.1054, 0.1944), (-0.02226, 0.1119, -0.1944), (-0.02226, 0.1119, 0.1944)], [], [(0, 1, 3, 2), (2, 3, 5, 4), (4, 5, 7, 6), (6, 7, 9, 8), (8, 9, 11, 10), (10, 11, 13, 12), (12, 13, 15, 14), (14, 15, 17, 16), (16, 17, 19, 18), (18, 19, 21, 20), (20, 21, 23, 22), (22, 23, 25, 24), (24, 25, 27, 26), (26, 27, 29, 28), (28, 29, 31, 30), (30, 31, 33, 32), (32, 33, 35, 34), (34, 35, 37, 36), (36, 37, 39, 38), (38, 39, 41, 40), (40, 41, 43, 42), (42, 43, 45, 44), (44, 45, 47, 46), (46, 47, 49, 48), (48, 49, 51, 50), (50, 51, 53, 52), (52, 53, 55, 54), (54, 55, 57, 56), (56, 57, 59, 58), (58, 59, 61, 60), (3, 1, 63, 61, 59, 57, 55, 53, 51, 49, 47, 45, 43, 41, 39, 37, 35, 33, 31, 29, 27, 25, 23, 21, 19, 17, 15, 13, 11, 9, 7, 5), (60, 61, 63, 62), (62, 63, 1, 0), (0, 2, 4, 6, 8, 10, 12, 14, 16, 18, 20, 22, 24, 26, 28, 30, 32, 34, 36, 38, 40, 42, 44, 46, 48, 50, 52, 54, 56, 58, 60, 62)])
me_cylinder_7223.use_remesh_preserve_volume = False
me_cylinder_7223.use_remesh_preserve_attributes = False
me_cylinder_7223.use_mirror_vertex_groups = False
me_cylinder_7223.update()
me_cylinder_7222 = bpy.data.meshes.new('Cylinder.7222')
me_cylinder_7222.from_pydata([(0.0, 0.153, -0.2592), (0.0, 0.153, 0.2592), (0.02984, 0.15, -0.2592), (0.02984, 0.15, 0.2592), (0.05854, 0.1413, -0.2592), (0.05854, 0.1413, 0.2592), (0.08498, 0.1272, -0.2592), (0.08498, 0.1272, 0.2592), (0.1082, 0.1082, -0.2592), (0.1082, 0.1082, 0.2592), (0.1272, 0.08498, -0.2592), (0.1272, 0.08498, 0.2592), (0.1413, 0.05854, -0.2592), (0.1413, 0.05854, 0.2592), (0.15, 0.02984, -0.2592), (0.15, 0.02984, 0.2592), (0.153, 1.155e-08, -0.2592), (0.153, 1.155e-08, 0.2592), (0.15, -0.02984, -0.2592), (0.15, -0.02984, 0.2592), (0.1413, -0.05854, -0.2592), (0.1413, -0.05854, 0.2592), (0.1272, -0.08498, -0.2592), (0.1272, -0.08498, 0.2592), (0.1082, -0.1082, -0.2592), (0.1082, -0.1082, 0.2592), (0.08498, -0.1272, -0.2592), (0.08498, -0.1272, 0.2592), (0.05854, -0.1413, -0.2592), (0.05854, -0.1413, 0.2592), (0.02984, -0.15, -0.2592), (0.02984, -0.15, 0.2592), (-4.984e-08, -0.153, -0.2592), (-4.984e-08, -0.153, 0.2592), (-0.02984, -0.15, -0.2592), (-0.02984, -0.15, 0.2592), (-0.05854, -0.1413, -0.2592), (-0.05854, -0.1413, 0.2592), (-0.08498, -0.1272, -0.2592), (-0.08498, -0.1272, 0.2592), (-0.1082, -0.1082, -0.2592), (-0.1082, -0.1082, 0.2592), (-0.1272, -0.08498, -0.2592), (-0.1272, -0.08498, 0.2592), (-0.1413, -0.05854, -0.2592), (-0.1413, -0.05854, 0.2592), (-0.15, -0.02984, -0.2592), (-0.15, -0.02984, 0.2592), (-0.153, 1.477e-07, -0.2592), (-0.153, 1.477e-07, 0.2592), (-0.15, 0.02984, -0.2592), (-0.15, 0.02984, 0.2592), (-0.1413, 0.05854, -0.2592), (-0.1413, 0.05854, 0.2592), (-0.1272, 0.08498, -0.2592), (-0.1272, 0.08498, 0.2592), (-0.1082, 0.1082, -0.2592), (-0.1082, 0.1082, 0.2592), (-0.08498, 0.1272, -0.2592), (-0.08498, 0.1272, 0.2592), (-0.05854, 0.1413, -0.2592), (-0.05854, 0.1413, 0.2592), (-0.02984, 0.15, -0.2592), (-0.02984, 0.15, 0.2592)], [], [(0, 1, 3, 2), (2, 3, 5, 4), (4, 5, 7, 6), (6, 7, 9, 8), (8, 9, 11, 10), (10, 11, 13, 12), (12, 13, 15, 14), (14, 15, 17, 16), (16, 17, 19, 18), (18, 19, 21, 20), (20, 21, 23, 22), (22, 23, 25, 24), (24, 25, 27, 26), (26, 27, 29, 28), (28, 29, 31, 30), (30, 31, 33, 32), (32, 33, 35, 34), (34, 35, 37, 36), (36, 37, 39, 38), (38, 39, 41, 40), (40, 41, 43, 42), (42, 43, 45, 44), (44, 45, 47, 46), (46, 47, 49, 48), (48, 49, 51, 50), (50, 51, 53, 52), (52, 53, 55, 54), (54, 55, 57, 56), (56, 57, 59, 58), (58, 59, 61, 60), (3, 1, 63, 61, 59, 57, 55, 53, 51, 49, 47, 45, 43, 41, 39, 37, 35, 33, 31, 29, 27, 25, 23, 21, 19, 17, 15, 13, 11, 9, 7, 5), (60, 61, 63, 62), (62, 63, 1, 0), (0, 2, 4, 6, 8, 10, 12, 14, 16, 18, 20, 22, 24, 26, 28, 30, 32, 34, 36, 38, 40, 42, 44, 46, 48, 50, 52, 54, 56, 58, 60, 62)])
me_cylinder_7222.use_remesh_preserve_volume = False
me_cylinder_7222.use_remesh_preserve_attributes = False
me_cylinder_7222.use_mirror_vertex_groups = False
me_cylinder_7222.update()
me_cylinder_7221 = bpy.data.meshes.new('Cylinder.7221')
me_cylinder_7221.from_pydata([(0.0, 0.2051, -0.3455), (0.0, 0.2051, 0.3455), (0.04001, 0.2011, -0.3455), (0.04001, 0.2011, 0.3455), (0.07848, 0.1895, -0.3455), (0.07848, 0.1895, 0.3455), (0.1139, 0.1705, -0.3455), (0.1139, 0.1705, 0.3455), (0.145, 0.145, -0.3455), (0.145, 0.145, 0.3455), (0.1705, 0.1139, -0.3455), (0.1705, 0.1139, 0.3455), (0.1895, 0.07848, -0.3455), (0.1895, 0.07848, 0.3455), (0.2011, 0.04001, -0.3455), (0.2011, 0.04001, 0.3455), (0.2051, 1.548e-08, -0.3455), (0.2051, 1.548e-08, 0.3455), (0.2011, -0.04001, -0.3455), (0.2011, -0.04001, 0.3455), (0.1895, -0.07848, -0.3455), (0.1895, -0.07848, 0.3455), (0.1705, -0.1139, -0.3455), (0.1705, -0.1139, 0.3455), (0.145, -0.145, -0.3455), (0.145, -0.145, 0.3455), (0.1139, -0.1705, -0.3455), (0.1139, -0.1705, 0.3455), (0.07848, -0.1895, -0.3455), (0.07848, -0.1895, 0.3455), (0.04001, -0.2011, -0.3455), (0.04001, -0.2011, 0.3455), (-6.682e-08, -0.2051, -0.3455), (-6.682e-08, -0.2051, 0.3455), (-0.04001, -0.2011, -0.3455), (-0.04001, -0.2011, 0.3455), (-0.07848, -0.1895, -0.3455), (-0.07848, -0.1895, 0.3455), (-0.1139, -0.1705, -0.3455), (-0.1139, -0.1705, 0.3455), (-0.145, -0.145, -0.3455), (-0.145, -0.145, 0.3455), (-0.1705, -0.1139, -0.3455), (-0.1705, -0.1139, 0.3455), (-0.1895, -0.07848, -0.3455), (-0.1895, -0.07848, 0.3455), (-0.2011, -0.04001, -0.3455), (-0.2011, -0.04001, 0.3455), (-0.2051, 1.98e-07, -0.3455), (-0.2051, 1.98e-07, 0.3455), (-0.2011, 0.04001, -0.3455), (-0.2011, 0.04001, 0.3455), (-0.1895, 0.07848, -0.3455), (-0.1895, 0.07848, 0.3455), (-0.1705, 0.1139, -0.3455), (-0.1705, 0.1139, 0.3455), (-0.145, 0.145, -0.3455), (-0.145, 0.145, 0.3455), (-0.1139, 0.1705, -0.3455), (-0.1139, 0.1705, 0.3455), (-0.07848, 0.1895, -0.3455), (-0.07848, 0.1895, 0.3455), (-0.04001, 0.2011, -0.3455), (-0.04001, 0.2011, 0.3455)], [], [(0, 1, 3, 2), (2, 3, 5, 4), (4, 5, 7, 6), (6, 7, 9, 8), (8, 9, 11, 10), (10, 11, 13, 12), (12, 13, 15, 14), (14, 15, 17, 16), (16, 17, 19, 18), (18, 19, 21, 20), (20, 21, 23, 22), (22, 23, 25, 24), (24, 25, 27, 26), (26, 27, 29, 28), (28, 29, 31, 30), (30, 31, 33, 32), (32, 33, 35, 34), (34, 35, 37, 36), (36, 37, 39, 38), (38, 39, 41, 40), (40, 41, 43, 42), (42, 43, 45, 44), (44, 45, 47, 46), (46, 47, 49, 48), (48, 49, 51, 50), (50, 51, 53, 52), (52, 53, 55, 54), (54, 55, 57, 56), (56, 57, 59, 58), (58, 59, 61, 60), (3, 1, 63, 61, 59, 57, 55, 53, 51, 49, 47, 45, 43, 41, 39, 37, 35, 33, 31, 29, 27, 25, 23, 21, 19, 17, 15, 13, 11, 9, 7, 5), (60, 61, 63, 62), (62, 63, 1, 0), (0, 2, 4, 6, 8, 10, 12, 14, 16, 18, 20, 22, 24, 26, 28, 30, 32, 34, 36, 38, 40, 42, 44, 46, 48, 50, 52, 54, 56, 58, 60, 62)])
me_cylinder_7221.use_remesh_preserve_volume = False
me_cylinder_7221.use_remesh_preserve_attributes = False
me_cylinder_7221.use_mirror_vertex_groups = False
me_cylinder_7221.update()
me_cylinder_7220 = bpy.data.meshes.new('Cylinder.7220')
me_cylinder_7220.from_pydata([(0.0, 0.2749, -0.4607), (0.0, 0.2749, 0.4607), (0.05364, 0.2696, -0.4607), (0.05364, 0.2696, 0.4607), (0.1052, 0.254, -0.4607), (0.1052, 0.254, 0.4607), (0.1527, 0.2286, -0.4607), (0.1527, 0.2286, 0.4607), (0.1944, 0.1944, -0.4607), (0.1944, 0.1944, 0.4607), (0.2286, 0.1527, -0.4607), (0.2286, 0.1527, 0.4607), (0.254, 0.1052, -0.4607), (0.254, 0.1052, 0.4607), (0.2696, 0.05364, -0.4607), (0.2696, 0.05364, 0.4607), (0.2749, 2.076e-08, -0.4607), (0.2749, 2.076e-08, 0.4607), (0.2696, -0.05364, -0.4607), (0.2696, -0.05364, 0.4607), (0.254, -0.1052, -0.4607), (0.254, -0.1052, 0.4607), (0.2286, -0.1527, -0.4607), (0.2286, -0.1527, 0.4607), (0.1944, -0.1944, -0.4607), (0.1944, -0.1944, 0.4607), (0.1527, -0.2286, -0.4607), (0.1527, -0.2286, 0.4607), (0.1052, -0.254, -0.4607), (0.1052, -0.254, 0.4607), (0.05364, -0.2696, -0.4607), (0.05364, -0.2696, 0.4607), (-8.958e-08, -0.2749, -0.4607), (-8.958e-08, -0.2749, 0.4607), (-0.05364, -0.2696, -0.4607), (-0.05364, -0.2696, 0.4607), (-0.1052, -0.254, -0.4607), (-0.1052, -0.254, 0.4607), (-0.1527, -0.2286, -0.4607), (-0.1527, -0.2286, 0.4607), (-0.1944, -0.1944, -0.4607), (-0.1944, -0.1944, 0.4607), (-0.2286, -0.1527, -0.4607), (-0.2286, -0.1527, 0.4607), (-0.254, -0.1052, -0.4607), (-0.254, -0.1052, 0.4607), (-0.2696, -0.05364, -0.4607), (-0.2696, -0.05364, 0.4607), (-0.2749, 2.655e-07, -0.4607), (-0.2749, 2.655e-07, 0.4607), (-0.2696, 0.05364, -0.4607), (-0.2696, 0.05364, 0.4607), (-0.254, 0.1052, -0.4607), (-0.254, 0.1052, 0.4607), (-0.2286, 0.1527, -0.4607), (-0.2286, 0.1527, 0.4607), (-0.1944, 0.1944, -0.4607), (-0.1944, 0.1944, 0.4607), (-0.1527, 0.2286, -0.4607), (-0.1527, 0.2286, 0.4607), (-0.1052, 0.254, -0.4607), (-0.1052, 0.254, 0.4607), (-0.05364, 0.2696, -0.4607), (-0.05364, 0.2696, 0.4607)], [], [(0, 1, 3, 2), (2, 3, 5, 4), (4, 5, 7, 6), (6, 7, 9, 8), (8, 9, 11, 10), (10, 11, 13, 12), (12, 13, 15, 14), (14, 15, 17, 16), (16, 17, 19, 18), (18, 19, 21, 20), (20, 21, 23, 22), (22, 23, 25, 24), (24, 25, 27, 26), (26, 27, 29, 28), (28, 29, 31, 30), (30, 31, 33, 32), (32, 33, 35, 34), (34, 35, 37, 36), (36, 37, 39, 38), (38, 39, 41, 40), (40, 41, 43, 42), (42, 43, 45, 44), (44, 45, 47, 46), (46, 47, 49, 48), (48, 49, 51, 50), (50, 51, 53, 52), (52, 53, 55, 54), (54, 55, 57, 56), (56, 57, 59, 58), (58, 59, 61, 60), (3, 1, 63, 61, 59, 57, 55, 53, 51, 49, 47, 45, 43, 41, 39, 37, 35, 33, 31, 29, 27, 25, 23, 21, 19, 17, 15, 13, 11, 9, 7, 5), (60, 61, 63, 62), (62, 63, 1, 0), (0, 2, 4, 6, 8, 10, 12, 14, 16, 18, 20, 22, 24, 26, 28, 30, 32, 34, 36, 38, 40, 42, 44, 46, 48, 50, 52, 54, 56, 58, 60, 62)])
me_cylinder_7220.use_remesh_preserve_volume = False
me_cylinder_7220.use_remesh_preserve_attributes = False
me_cylinder_7220.use_mirror_vertex_groups = False
me_cylinder_7220.update()
me_cylinder_7219 = bpy.data.meshes.new('Cylinder.7219')
me_cylinder_7219.from_pydata([(0.0, 0.3686, -0.6143), (0.0, 0.3686, 0.6143), (0.07191, 0.3615, -0.6143), (0.07191, 0.3615, 0.6143), (0.141, 0.3405, -0.6143), (0.141, 0.3405, 0.6143), (0.2048, 0.3065, -0.6143), (0.2048, 0.3065, 0.6143), (0.2606, 0.2606, -0.6143), (0.2606, 0.2606, 0.6143), (0.3065, 0.2048, -0.6143), (0.3065, 0.2048, 0.6143), (0.3405, 0.141, -0.6143), (0.3405, 0.141, 0.6143), (0.3615, 0.07191, -0.6143), (0.3615, 0.07191, 0.6143), (0.3686, 2.783e-08, -0.6143), (0.3686, 2.783e-08, 0.6143), (0.3615, -0.07191, -0.6143), (0.3615, -0.07191, 0.6143), (0.3405, -0.141, -0.6143), (0.3405, -0.141, 0.6143), (0.3065, -0.2048, -0.6143), (0.3065, -0.2048, 0.6143), (0.2606, -0.2606, -0.6143), (0.2606, -0.2606, 0.6143), (0.2048, -0.3065, -0.6143), (0.2048, -0.3065, 0.6143), (0.141, -0.3405, -0.6143), (0.141, -0.3405, 0.6143), (0.07191, -0.3615, -0.6143), (0.07191, -0.3615, 0.6143), (-1.201e-07, -0.3686, -0.6143), (-1.201e-07, -0.3686, 0.6143), (-0.07191, -0.3615, -0.6143), (-0.07191, -0.3615, 0.6143), (-0.141, -0.3405, -0.6143), (-0.141, -0.3405, 0.6143), (-0.2048, -0.3065, -0.6143), (-0.2048, -0.3065, 0.6143), (-0.2606, -0.2606, -0.6143), (-0.2606, -0.2606, 0.6143), (-0.3065, -0.2048, -0.6143), (-0.3065, -0.2048, 0.6143), (-0.3405, -0.141, -0.6143), (-0.3405, -0.141, 0.6143), (-0.3615, -0.07191, -0.6143), (-0.3615, -0.07191, 0.6143), (-0.3686, 3.559e-07, -0.6143), (-0.3686, 3.559e-07, 0.6143), (-0.3615, 0.07191, -0.6143), (-0.3615, 0.07191, 0.6143), (-0.3405, 0.1411, -0.6143), (-0.3405, 0.1411, 0.6143), (-0.3065, 0.2048, -0.6143), (-0.3065, 0.2048, 0.6143), (-0.2606, 0.2606, -0.6143), (-0.2606, 0.2606, 0.6143), (-0.2048, 0.3065, -0.6143), (-0.2048, 0.3065, 0.6143), (-0.141, 0.3405, -0.6143), (-0.141, 0.3405, 0.6143), (-0.07191, 0.3615, -0.6143), (-0.07191, 0.3615, 0.6143)], [], [(0, 1, 3, 2), (2, 3, 5, 4), (4, 5, 7, 6), (6, 7, 9, 8), (8, 9, 11, 10), (10, 11, 13, 12), (12, 13, 15, 14), (14, 15, 17, 16), (16, 17, 19, 18), (18, 19, 21, 20), (20, 21, 23, 22), (22, 23, 25, 24), (24, 25, 27, 26), (26, 27, 29, 28), (28, 29, 31, 30), (30, 31, 33, 32), (32, 33, 35, 34), (34, 35, 37, 36), (36, 37, 39, 38), (38, 39, 41, 40), (40, 41, 43, 42), (42, 43, 45, 44), (44, 45, 47, 46), (46, 47, 49, 48), (48, 49, 51, 50), (50, 51, 53, 52), (52, 53, 55, 54), (54, 55, 57, 56), (56, 57, 59, 58), (58, 59, 61, 60), (3, 1, 63, 61, 59, 57, 55, 53, 51, 49, 47, 45, 43, 41, 39, 37, 35, 33, 31, 29, 27, 25, 23, 21, 19, 17, 15, 13, 11, 9, 7, 5), (60, 61, 63, 62), (62, 63, 1, 0), (0, 2, 4, 6, 8, 10, 12, 14, 16, 18, 20, 22, 24, 26, 28, 30, 32, 34, 36, 38, 40, 42, 44, 46, 48, 50, 52, 54, 56, 58, 60, 62)])
me_cylinder_7219.use_remesh_preserve_volume = False
me_cylinder_7219.use_remesh_preserve_attributes = False
me_cylinder_7219.use_mirror_vertex_groups = False
me_cylinder_7219.update()

# ---- objects
ob_cylinder_030 = bpy.data.objects.new('Cylinder.030', me_cylinder_7249)
ob_cylinder_029 = bpy.data.objects.new('Cylinder.029', me_cylinder_7248)
ob_cylinder_028 = bpy.data.objects.new('Cylinder.028', me_cylinder_7247)
ob_cylinder_027 = bpy.data.objects.new('Cylinder.027', me_cylinder_7246)
ob_cylinder_026 = bpy.data.objects.new('Cylinder.026', me_cylinder_7245)
ob_cylinder_025 = bpy.data.objects.new('Cylinder.025', me_cylinder_7244)
ob_cylinder_024 = bpy.data.objects.new('Cylinder.024', me_cylinder_7243)
ob_cylinder_023 = bpy.data.objects.new('Cylinder.023', me_cylinder_7242)
ob_cylinder_022 = bpy.data.objects.new('Cylinder.022', me_cylinder_7241)
ob_cylinder_021 = bpy.data.objects.new('Cylinder.021', me_cylinder_7240)
ob_cylinder_020 = bpy.data.objects.new('Cylinder.020', me_cylinder_7239)
ob_cylinder_019 = bpy.data.objects.new('Cylinder.019', me_cylinder_7238)
ob_cylinder_018 = bpy.data.objects.new('Cylinder.018', me_cylinder_7237)
ob_cylinder_017 = bpy.data.objects.new('Cylinder.017', me_cylinder_7236)
ob_cylinder_016 = bpy.data.objects.new('Cylinder.016', me_cylinder_7235)
ob_cylinder_015 = bpy.data.objects.new('Cylinder.015', me_cylinder_7234)
ob_cylinder_014 = bpy.data.objects.new('Cylinder.014', me_cylinder_7233)
ob_cylinder_013 = bpy.data.objects.new('Cylinder.013', me_cylinder_7232)
ob_cylinder_012 = bpy.data.objects.new('Cylinder.012', me_cylinder_7231)
ob_cylinder_011 = bpy.data.objects.new('Cylinder.011', me_cylinder_7230)
ob_cylinder_010 = bpy.data.objects.new('Cylinder.010', me_cylinder_7229)
ob_cylinder_009 = bpy.data.objects.new('Cylinder.009', me_cylinder_7228)
ob_cylinder_008 = bpy.data.objects.new('Cylinder.008', me_cylinder_7227)
ob_cylinder_007 = bpy.data.objects.new('Cylinder.007', me_cylinder_7226)
ob_cylinder_006 = bpy.data.objects.new('Cylinder.006', me_cylinder_7225)
ob_cylinder_005 = bpy.data.objects.new('Cylinder.005', me_cylinder_7224)
ob_cylinder_004 = bpy.data.objects.new('Cylinder.004', me_cylinder_7223)
ob_cylinder_003 = bpy.data.objects.new('Cylinder.003', me_cylinder_7222)
ob_cylinder_002 = bpy.data.objects.new('Cylinder.002', me_cylinder_7221)
ob_cylinder_001 = bpy.data.objects.new('Cylinder.001', me_cylinder_7220)
ob_cylinder = bpy.data.objects.new('Cylinder', me_cylinder_7219)

# ---- transforms, parenting, visibility, modifiers, constraints
ob_cylinder_030.location = (9.096, 10.0, 0.0)
ob_cylinder_030.rotation_euler = (0.0, 1.571, 0.0)
ob_cylinder_030.lineart.crease_threshold = 0.0
ob_cylinder_029.location = (8.708, 9.879, 0.0)
ob_cylinder_029.rotation_euler = (0.0, 1.571, 0.6109)
ob_cylinder_029.lineart.crease_threshold = 0.0
ob_cylinder_028.location = (8.255, 9.759, 0.0)
ob_cylinder_028.rotation_euler = (0.0, 1.571, 0.0)
ob_cylinder_028.lineart.crease_threshold = 0.0
ob_cylinder_027.location = (7.802, 9.638, 0.0)
ob_cylinder_027.rotation_euler = (0.0, 1.571, 0.6109)
ob_cylinder_027.lineart.crease_threshold = 0.0
ob_cylinder_026.location = (7.56, 9.325, 0.0)
ob_cylinder_026.rotation_euler = (0.0, 1.571, 1.222)
ob_cylinder_026.lineart.crease_threshold = 0.0
ob_cylinder_025.location = (7.266, 8.976, 0.0)
ob_cylinder_025.rotation_euler = (0.0, 1.571, 0.6109)
ob_cylinder_025.lineart.crease_threshold = 0.0
ob_cylinder_024.location = (6.678, 8.819, 0.0)
ob_cylinder_024.rotation_euler = (0.0, 1.571, 0.0)
ob_cylinder_024.lineart.crease_threshold = 0.0
ob_cylinder_023.location = (6.142, 8.698, 0.0)
ob_cylinder_023.rotation_euler = (0.0, 1.571, 0.6109)
ob_cylinder_023.lineart.crease_threshold = 0.0
ob_cylinder_022.location = (5.899, 8.385, 0.0)
ob_cylinder_022.rotation_euler = (0.0, 1.571, 1.222)
ob_cylinder_022.lineart.crease_threshold = 0.0
ob_cylinder_021.location = (5.606, 8.036, 0.0)
ob_cylinder_021.rotation_euler = (0.0, 1.571, 0.6109)
ob_cylinder_021.lineart.crease_threshold = 0.0
ob_cylinder_020.location = (5.312, 7.687, 0.0)
ob_cylinder_020.rotation_euler = (0.0, 1.571, 1.222)
ob_cylinder_020.lineart.crease_threshold = 0.0
ob_cylinder_019.location = (5.293, 7.302, 0.0)
ob_cylinder_019.rotation_euler = (0.0, 1.571, 1.833)
ob_cylinder_019.lineart.crease_threshold = 0.0
ob_cylinder_018.location = (5.254, 6.859, 0.0)
ob_cylinder_018.rotation_euler = (0.0, 1.571, 1.222)
ob_cylinder_018.lineart.crease_threshold = 0.0
ob_cylinder_017.location = (4.872, 6.405, 0.0)
ob_cylinder_017.rotation_euler = (0.0, 1.571, 0.6109)
ob_cylinder_017.lineart.crease_threshold = 0.0
ob_cylinder_016.location = (4.109, 6.202, 0.0)
ob_cylinder_016.rotation_euler = (0.0, 1.571, 0.0)
ob_cylinder_016.lineart.crease_threshold = 0.0
ob_cylinder_015.location = (3.463, 6.081, 0.0)
ob_cylinder_015.rotation_euler = (0.0, 1.571, 0.6109)
ob_cylinder_015.lineart.crease_threshold = 0.0
ob_cylinder_014.location = (3.221, 5.768, 0.0)
ob_cylinder_014.rotation_euler = (0.0, 1.571, 1.222)
ob_cylinder_014.lineart.crease_threshold = 0.0
ob_cylinder_013.location = (2.927, 5.419, 0.0)
ob_cylinder_013.rotation_euler = (0.0, 1.571, 0.6109)
ob_cylinder_013.lineart.crease_threshold = 0.0
ob_cylinder_012.location = (2.633, 5.07, 0.0)
ob_cylinder_012.rotation_euler = (0.0, 1.571, 1.222)
ob_cylinder_012.lineart.crease_threshold = 0.0
ob_cylinder_011.location = (2.615, 4.684, 0.0)
ob_cylinder_011.rotation_euler = (0.0, 1.571, 1.833)
ob_cylinder_011.lineart.crease_threshold = 0.0
ob_cylinder_010.location = (2.576, 4.242, 0.0)
ob_cylinder_010.rotation_euler = (0.0, 1.571, 1.222)
ob_cylinder_010.lineart.crease_threshold = 0.0
ob_cylinder_009.location = (2.194, 3.788, 0.0)
ob_cylinder_009.rotation_euler = (0.0, 1.571, 0.6109)
ob_cylinder_009.lineart.crease_threshold = 0.0
ob_cylinder_008.location = (1.833, 3.392, 0.0)
ob_cylinder_008.rotation_euler = (0.0, 1.571, 1.222)
ob_cylinder_008.lineart.crease_threshold = 0.0
ob_cylinder_007.location = (1.815, 3.007, 0.0)
ob_cylinder_007.rotation_euler = (0.0, 1.571, 1.833)
ob_cylinder_007.lineart.crease_threshold = 0.0
ob_cylinder_006.location = (1.776, 2.564, 0.0)
ob_cylinder_006.rotation_euler = (0.0, 1.571, 1.222)
ob_cylinder_006.lineart.crease_threshold = 0.0
ob_cylinder_005.location = (1.736, 2.121, 0.0)
ob_cylinder_005.rotation_euler = (0.0, 1.571, 1.833)
ob_cylinder_005.lineart.crease_threshold = 0.0
ob_cylinder_004.location = (1.937, 1.804, 0.0)
ob_cylinder_004.rotation_euler = (0.0, 1.571, 2.443)
ob_cylinder_004.lineart.crease_threshold = 0.0
ob_cylinder_003.location = (2.153, 1.428, 0.0)
ob_cylinder_003.rotation_euler = (0.0, 1.571, 1.833)
ob_cylinder_003.lineart.crease_threshold = 0.0
ob_cylinder_002.location = (2.102, 0.8532, 0.0)
ob_cylinder_002.rotation_euler = (0.0, 1.571, 1.222)
ob_cylinder_002.lineart.crease_threshold = 0.0
ob_cylinder_001.location = (1.606, 0.2643, 0.0)
ob_cylinder_001.rotation_euler = (0.0, 1.571, 0.6109)
ob_cylinder_001.lineart.crease_threshold = 0.0
ob_cylinder.location = (0.6143, 0.0, 0.0)
ob_cylinder.rotation_euler = (0.0, 1.571, 0.0)
ob_cylinder.lineart.crease_threshold = 0.0

# ---- collection membership
col_collection_1.objects.link(ob_cylinder_030)
col_collection_1.objects.link(ob_cylinder_029)
col_collection_1.objects.link(ob_cylinder_028)
col_collection_1.objects.link(ob_cylinder_027)
col_collection_1.objects.link(ob_cylinder_026)
col_collection_1.objects.link(ob_cylinder_025)
col_collection_1.objects.link(ob_cylinder_024)
col_collection_1.objects.link(ob_cylinder_023)
col_collection_1.objects.link(ob_cylinder_022)
col_collection_1.objects.link(ob_cylinder_021)
col_collection_1.objects.link(ob_cylinder_020)
col_collection_1.objects.link(ob_cylinder_019)
col_collection_1.objects.link(ob_cylinder_018)
col_collection_1.objects.link(ob_cylinder_017)
col_collection_1.objects.link(ob_cylinder_016)
col_collection_1.objects.link(ob_cylinder_015)
col_collection_1.objects.link(ob_cylinder_014)
col_collection_1.objects.link(ob_cylinder_013)
col_collection_1.objects.link(ob_cylinder_012)
col_collection_1.objects.link(ob_cylinder_011)
col_collection_1.objects.link(ob_cylinder_010)
col_collection_1.objects.link(ob_cylinder_009)
col_collection_1.objects.link(ob_cylinder_008)
col_collection_1.objects.link(ob_cylinder_007)
col_collection_1.objects.link(ob_cylinder_006)
col_collection_1.objects.link(ob_cylinder_005)
col_collection_1.objects.link(ob_cylinder_004)
col_collection_1.objects.link(ob_cylinder_003)
col_collection_1.objects.link(ob_cylinder_002)
col_collection_1.objects.link(ob_cylinder_001)
col_collection_1.objects.link(ob_cylinder)

# ---- scene / render settings (as saved in the file)
scene.frame_start = 1; scene.frame_end = 250; scene.frame_set(3)
scene.render.engine = 'BLENDER_EEVEE_NEXT'
scene.render.resolution_percentage = 50
scene.render.dither_intensity = 0.0
scene.cycles.use_denoising = False
scene.cycles.samples = 128
scene.cycles.sampling_pattern = 'TABULATED_SOBOL'
scene.cycles.use_adaptive_sampling = False
scene.cycles.use_light_tree = False
scene.cycles.blur_glossy = 0.0
scene.cycles.sample_clamp_indirect = 0.0
scene.view_settings.view_transform = 'Standard'
bpy.context.view_layer.update()

# ---- added for rendering (the .blend has no active camera and no usable light): camera, sun
cam_auto = bpy.data.cameras.new('AutoCamera')
cam_auto.lens = 50.0
cam_auto.sensor_width = 36.0
cam_auto.clip_end = 1000.0
ob_auto_camera = bpy.data.objects.new('AutoCamera', cam_auto)
scene.collection.objects.link(ob_auto_camera)
ob_auto_camera.location = (17.647, -10.7164, 10.3928)
ob_auto_camera.rotation_euler = (1.09748, -7.21219e-08, 0.694738)
scene.camera = ob_auto_camera
light_auto_sun = bpy.data.lights.new('AutoSun', 'SUN')
light_auto_sun.energy = 3.0
light_auto_sun.angle = 0.0523599
ob_auto_sun = bpy.data.objects.new('AutoSun', light_auto_sun)
scene.collection.objects.link(ob_auto_sun)
ob_auto_sun.rotation_euler = (0.872665, 0.174533, 0.523599)
bpy.context.view_layer.update()
